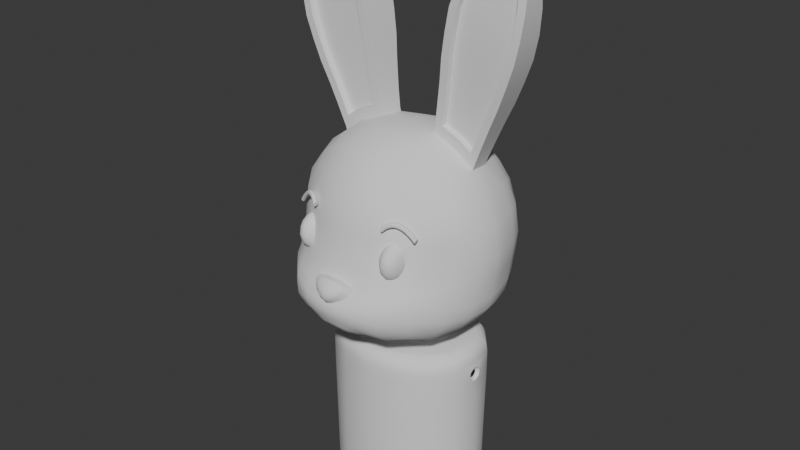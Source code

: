 # Source: recortesConejo.blend  (saved by Blender 4.3.34; exported with 4.5.12 LTS)
import bpy
from mathutils import Matrix  # noqa: F401  (used for matrix-valued properties, if any)

bpy.ops.wm.read_factory_settings(use_empty=True)
scene = bpy.context.scene
scene.name = 'Scene'

# ---- collections
col_collection = bpy.data.collections.new('Collection'); scene.collection.children.link(col_collection)
col_referencias = bpy.data.collections.new('Referencias'); scene.collection.children.link(col_referencias)

# ---- node groups
ng_smooth_by_angle = bpy.data.node_groups.new('Smooth by Angle', 'GeometryNodeTree')
_s = ng_smooth_by_angle.interface.new_socket(name='Mesh', in_out='OUTPUT', socket_type='NodeSocketGeometry')
_s = ng_smooth_by_angle.interface.new_socket(name='Mesh', in_out='INPUT', socket_type='NodeSocketGeometry')
_s = ng_smooth_by_angle.interface.new_socket(name='Angle', in_out='INPUT', socket_type='NodeSocketFloat')
_s.subtype = 'ANGLE'
_s.default_value = 0.5236
_s.min_value = 0.0
_s.max_value = 3.142
_s.description = 'Maximum face angle for smooth edges'
_s = ng_smooth_by_angle.interface.new_socket(name='Ignore Sharpness', in_out='INPUT', socket_type='NodeSocketBool')
_s.force_non_field = True
ng_smooth_by_angle.description = 'Set the sharpness of mesh edges based on the angle between the neighboring faces'
ng_smooth_by_angle.is_modifier = True
_N = ng_smooth_by_angle.nodes; _L = ng_smooth_by_angle.links
n0 = _N.new('GeometryNodeSetShadeSmooth'); n0.name = 'Set Shade Smooth'; n0.location = (120, -80)
n0.domain = 'EDGE'
n1 = _N.new('GeometryNodeSetShadeSmooth'); n1.name = 'Set Shade Smooth.001'; n1.location = (300, -80)
n2 = _N.new('NodeGroupOutput'); n2.name = 'Group Output'; n2.location = (480, -80)
n3 = _N.new('GeometryNodeInputMeshEdgeAngle'); n3.name = 'Edge Angle'; n3.location = (-440, -240)
n4 = _N.new('NodeGroupInput'); n4.name = 'Group Input'; n4.location = (-80, -80)
n5 = _N.new('GeometryNodeInputEdgeSmooth'); n5.name = 'Is Edge Smooth'; n5.location = (-260, -120)
n6 = _N.new('GeometryNodeInputShadeSmooth'); n6.name = 'Is Shade Smooth'; n6.location = (-440, -397)
n7 = _N.new('FunctionNodeCompare'); n7.name = 'Compare'; n7.location = (-260, -260)
n7.operation = 'LESS_EQUAL'
n7.inputs[6].default_value = (0.0, 0.0, 0.0, 0.0)
n7.inputs[7].default_value = (0.0, 0.0, 0.0, 0.0)
n8 = _N.new('FunctionNodeBooleanMath'); n8.name = 'Boolean Math.001'; n8.location = (-80, -260)
n9 = _N.new('NodeGroupInput'); n9.name = 'Group Input.001'; n9.location = (-440, -329)
n10 = _N.new('NodeGroupInput'); n10.name = 'Group Input.002'; n10.location = (-259, -189)
n11 = _N.new('FunctionNodeBooleanMath'); n11.name = 'Boolean Math'; n11.location = (-80, -149)
n11.operation = 'OR'
n12 = _N.new('FunctionNodeBooleanMath'); n12.name = 'Boolean Math.002'; n12.location = (-260, -380)
n12.operation = 'OR'
n13 = _N.new('NodeGroupInput'); n13.name = 'Group Input.003'; n13.location = (-440, -460)
_L.new(n3.outputs[0], n7.inputs[0])
_L.new(n1.outputs[0], n2.inputs[0])
_L.new(n9.outputs[1], n7.inputs[1])
_L.new(n7.outputs[0], n8.inputs[0])
_L.new(n4.outputs[0], n0.inputs[0])
_L.new(n0.outputs[0], n1.inputs[0])
_L.new(n8.outputs[0], n0.inputs[2])
_L.new(n10.outputs[2], n11.inputs[1])
_L.new(n5.outputs[0], n11.inputs[0])
_L.new(n11.outputs[0], n0.inputs[1])
_L.new(n13.outputs[2], n12.inputs[1])
_L.new(n6.outputs[0], n12.inputs[0])
_L.new(n12.outputs[0], n8.inputs[1])
n2.is_active_output = True

# ---- world
world_world = bpy.data.worlds.new('World'); scene.world = world_world
world_world.use_nodes = True; world_world.node_tree.nodes.clear()
_N = world_world.node_tree.nodes; _L = world_world.node_tree.links
n0 = _N.new('ShaderNodeOutputWorld'); n0.name = 'World Output'; n0.location = (300, 300)
n1 = _N.new('ShaderNodeBackground'); n1.name = 'Background'; n1.location = (10, 300)
n1.inputs[0].default_value = (0.05088, 0.05088, 0.05088, 1.0)
_L.new(n1.outputs[0], n0.inputs[0])
n0.is_active_output = True
world_world.color = (0.05088, 0.05088, 0.05088)
world_world.sun_shadow_jitter_overblur = 0.0

# ---- meshes
me_cube_001 = bpy.data.meshes.new('Cube.001')
me_cube_001.from_pydata([(0.6458, -0.7986, -0.6869), (0.6246, -0.5529, 0.6059), (0.6963, 0.6184, -0.6543), (0.6246, 0.6246, 0.6246), (0.4551, 0.6694, -0.7441), (0.2754, 0.7546, -0.7161), (0.0, 0.7738, -0.7433), (0.0, 0.7643, 0.7655), (0.2235, 0.7481, 0.7492), (0.4316, 0.7015, 0.7015), (0.7015, 0.7015, 0.4316), (0.749, 0.7422, 0.2204), (0.765, 0.7506, -1.192e-07), (0.749, 0.7422, -0.2204), (0.7337, 0.7015, -0.4372), (0.7629, -0.5606, -0.7615), (0.8376, -0.2715, -0.7906), (0.854, -0.002442, -0.7933), (0.8221, 0.288, -0.7522), (0.788, 0.4316, -0.7183), (0.7015, 0.4316, 0.7015), (0.749, 0.2204, 0.749), (0.765, 2.98e-08, 0.765), (0.749, -0.2185, 0.7485), (0.7015, -0.3907, 0.6908), (0.7015, -0.6269, 0.4097), (0.749, -0.6121, 0.1967), (0.7647, -0.6291, -0.04415), (0.7407, -0.7715, -0.2703), (0.7102, -0.8356, -0.4829), (0.0, -1.04, -0.709), (0.1373, -1.047, -0.6954), (0.4751, -0.8939, -0.7296), (0.4316, -0.6298, 0.6828), (0.2204, -0.6773, 0.7303), (0.0, -0.6933, 0.7463), (0.5083, 0.4895, 0.8167), (0.5561, 0.2515, 0.8883), (0.5723, 5.215e-08, 0.9126), (0.5561, -0.2508, 0.8881), (0.5083, -0.4556, 0.8078), (0.2717, 0.5275, 0.9012), (0.3039, 0.2724, 0.9939), (0.3149, 4.47e-08, 1.027), (0.3039, -0.2724, 0.9939), (0.2717, -0.4982, 0.893), (0.0, 0.5409, 0.93), (0.0, 0.28, 1.027), (0.0, 2.98e-08, 1.064), (0.0, -0.28, 1.027), (0.0, -0.5134, 0.9216), (0.0, 0.416, -0.9168), (0.0, -0.5562, -0.9576), (0.0, -0.6401, -0.9487), (0.2458, 0.3076, -0.9383), (0.3195, 0.1787, -0.9555), (0.3281, -0.01397, -0.9698), (0.2676, -0.1703, -0.9763), (0.3381, -0.654, -0.895), (0.5845, 0.5017, -0.8095), (0.627, 0.2981, -0.8684), (0.6525, -0.01948, -0.9049), (0.6416, -0.3286, -0.8879), (0.5272, -0.5559, -0.8773), (0.485, -1.04, -0.5081), (0.1368, -1.079, -0.6611), (0.0, -1.091, -0.6537), (0.5058, -1.013, -0.32), (0.2819, -1.123, -0.3635), (0.0, -1.158, -0.3776), (0.5361, -0.8526, -0.08931), (0.278, -0.9473, -0.08686), (0.0, -0.9799, -0.08744), (0.5275, -0.7851, 0.2179), (0.2724, -0.8932, 0.2539), (0.0, -0.9299, 0.2663), (0.4895, -0.7454, 0.4875), (0.2515, -0.8166, 0.5371), (0.0, -0.8409, 0.5536), (0.9025, 0.4895, -0.5249), (0.956, 0.3277, -0.5595), (1.002, -0.00143, -0.5916), (0.9769, -0.2779, -0.5832), (0.8907, -0.5532, -0.5403), (0.9153, 0.5275, -0.2737), (0.983, 0.3541, -0.2951), (1.046, 2.98e-08, -0.3158), (1.013, -0.2621, -0.3048), (0.9104, -0.4817, -0.2726), (0.937, 0.5409, -1.192e-07), (1.01, 0.3636, -1.192e-07), (1.082, 2.98e-08, -1.192e-07), (1.045, -0.2228, -1.192e-07), (0.937, -0.3869, -0.00171), (0.903, 0.5275, 0.2717), (0.9686, 0.3541, 0.2936), (1.032, 2.98e-08, 0.3149), (0.9995, -0.2621, 0.3039), (0.903, -0.4334, 0.263), (0.8167, 0.4895, 0.5083), (0.8653, 0.3277, 0.5408), (0.9126, 2.98e-08, 0.5723), (0.8883, -0.2508, 0.5559), (0.8167, -0.4549, 0.4993), (0.0, 0.9322, -0.5373), (0.2661, 0.8942, -0.5333), (0.4997, 0.8168, -0.5097), (0.0, 1.007, -0.3185), (0.2842, 0.9728, -0.3046), (0.5269, 0.8874, -0.2715), (0.0, 1.047, -0.002511), (0.2908, 1.004, -0.00153), (0.5409, 0.8995, 3.576e-07), (0.0, 1.016, 0.3074), (0.2832, 0.9787, 0.298), (0.5274, 0.8876, 0.2715), (0.0, 0.9199, 0.567), (0.2552, 0.8914, 0.5518), (0.4895, 0.8167, 0.5083), (1.246, 0.2204, 2.557), (1.182, -0.01297, 2.549), (1.098, 0.2515, 2.775), (1.114, 5.215e-08, 2.799), (0.8005, 0.2724, 2.802), (0.8491, -0.01019, 2.75), (0.623, -0.00537, 1.016), (0.4129, -0.005447, 1.11), (0.5653, 0.2515, 0.9219), (0.7582, 0.2204, 0.7826), (0.3132, 0.2724, 1.028), (0.7394, -0.005796, 0.9268), (0.6276, 0.2657, 1.108), (0.6901, 0.281, 1.326), (0.7528, 0.2993, 1.545), (0.8149, 0.311, 1.764), (0.8765, 0.3184, 1.985), (0.9367, 0.311, 2.208), (0.9955, 0.2898, 2.434), (0.3474, 0.289, 1.225), (0.3795, 0.3068, 1.498), (0.406, 0.3281, 1.736), (0.4449, 0.3417, 1.969), (0.4918, 0.3504, 2.197), (0.5667, 0.3418, 2.412), (0.6675, 0.3171, 2.615), (0.7509, -0.03819, 2.616), (0.6573, -0.05752, 2.43), (0.5865, -0.06538, 2.227), (0.5404, -0.05906, 2.003), (0.501, -0.04853, 1.771), (0.473, -0.03098, 1.529), (0.4394, -0.01568, 1.288), (1.246, 0.2494, 2.296), (1.22, 0.2654, 2.053), (1.171, 0.2711, 1.824), (1.098, 0.2654, 1.609), (1.018, 0.2566, 1.4), (0.9276, 0.2427, 1.196), (0.842, 0.2312, 0.9906), (1.187, -0.04248, 2.321), (1.163, -0.05999, 2.089), (1.117, -0.06537, 1.87), (1.046, -0.05732, 1.661), (0.9656, -0.04586, 1.453), (0.8734, -0.02801, 1.248), (0.7853, -0.01293, 1.039), (1.054, 0.2678, 2.629), (0.7438, 0.2915, 2.722), (0.8215, -0.01915, 2.713), (1.246, 0.2328, 2.446), (1.184, -0.02474, 2.463), (1.068, -0.01466, 2.725), (1.262, 2.98e-08, 2.573), (0.8115, 4.47e-08, 2.835), (0.3595, -0.01384, 1.3), (0.3241, 4.47e-08, 1.061), (0.8599, -0.01384, 1.008), (0.7743, 2.98e-08, 0.7986), (0.5815, 5.215e-08, 0.9462), (0.7561, -0.01593, 2.76), (0.6818, -0.03733, 2.658), (0.5828, -0.05798, 2.462), (0.5085, -0.06521, 2.248), (0.461, -0.05793, 2.018), (0.4211, -0.04655, 1.782), (0.393, -0.02872, 1.539), (1.264, -0.01593, 2.464), (1.267, -0.03733, 2.317), (1.243, -0.05798, 2.077), (1.195, -0.06521, 1.848), (1.121, -0.05793, 1.633), (1.04, -0.04655, 1.422), (0.9474, -0.02872, 1.216), (1.072, 0.05143, 2.657), (1.068, 0.05269, 2.725), (0.623, 0.06199, 1.016), (0.6457, 0.05352, 1.135), (0.71, 0.03864, 1.356), (0.7751, 0.02081, 1.578), (0.8386, 0.009427, 1.8), (0.9013, 0.002147, 2.022), (0.9605, 0.009378, 2.244), (1.017, 0.03003, 2.465), (0.7853, 0.05443, 1.039), (0.8734, 0.03935, 1.248), (0.9656, 0.0215, 1.453), (1.046, 0.01003, 1.661), (1.117, 0.001989, 1.87), (1.163, 0.007365, 2.089), (1.187, 0.02488, 2.321), (0.4394, 0.05168, 1.288), (0.473, 0.03637, 1.529), (0.501, 0.01883, 1.771), (0.5404, 0.008301, 2.003), (0.5865, 0.001979, 2.227), (0.6573, 0.009841, 2.43), (0.7509, 0.02917, 2.616), (1.184, 0.04262, 2.463), (0.8215, 0.0482, 2.713), (1.182, 0.05439, 2.549), (0.8491, 0.05717, 2.75), (0.4129, 0.06191, 1.11), (0.7394, 0.06156, 0.9268), (0.0, -0.7868, -0.8783), (0.2858, -0.8523, -0.794), (0.2635, -1.107, -0.5477), (0.0, -1.156, -0.5238), (0.0925, 0.7687, -0.7416), (0.1084, 0.7572, 0.7581), (0.1229, -0.7969, -0.8593), (0.1102, -0.6853, 0.7383), (0.1359, 0.5342, 0.9156), (0.152, 0.2762, 1.01), (0.1574, 3.725e-08, 1.046), (0.152, -0.2762, 1.01), (0.1359, -0.5058, 0.9073), (0.1341, 0.389, -0.9233), (0.1486, -0.2793, -0.9794), (0.1311, -0.645, -0.9311), (0.1165, -1.147, -0.5284), (0.1137, -1.154, -0.3796), (0.14, -0.9636, -0.08846), (0.1362, -0.9116, 0.2601), (0.1257, -0.8287, 0.5454), (0.1008, 0.9242, -0.5403), (0.1182, 1.0, -0.3153), (0.1223, 1.037, -0.0005993), (0.1206, 1.006, 0.3069), (0.111, 0.9114, 0.5635), (0.09699, -1.041, -0.7063), (0.0994, -1.089, -0.655), (0.7211, 0.6631, -0.5454), (0.6737, -0.8288, -0.6006), (0.473, -0.9984, -0.6202), (0.3112, -1.017, -0.6572), (0.8453, 0.4606, -0.6216), (0.889, 0.3079, -0.6559), (0.9317, -0.002045, -0.6929), (0.9127, -0.2737, -0.6883), (0.8383, -0.5466, -0.6518), (0.0, 0.8554, -0.6675), (0.2503, 0.8254, -0.6486), (0.4824, 0.7592, -0.6083), (0.175, -1.056, -0.6734), (0.08989, 0.8515, -0.6643), (0.7408, 0.7204, -0.3366), (0.7244, -0.8058, -0.3842), (0.4952, -1.033, -0.4134), (0.2774, -1.134, -0.453), (0.0, -1.171, -0.4582), (0.9084, 0.5072, -0.4082), (0.9685, 0.34, -0.4368), (1.025, -0.0004434, -0.4629), (0.9962, -0.2698, -0.4532), (0.8998, -0.52, -0.416), (0.0, 0.9671, -0.4357), (0.2745, 0.9307, -0.4272), (0.5124, 0.8495, -0.3991), (0.1089, 0.9594, -0.4358), (0.1117, -1.166, -0.4625), (0.7552, 0.7455, -0.1614), (0.75, -0.7163, -0.209), (0.517, -0.9543, -0.2508), (0.2832, -1.056, -0.2728), (0.0, -1.089, -0.2813), (0.9237, 0.5327, -0.194), (0.9936, 0.3578, -0.2071), (1.06, 2.98e-08, -0.2198), (1.025, -0.2469, -0.2131), (0.9207, -0.445, -0.194), (0.0, 1.023, -0.2224), (0.2867, 0.9849, -0.2136), (0.5323, 0.8921, -0.1927), (0.1198, 1.014, -0.2198), (0.1228, -1.081, -0.2828), (0.1767, -1.006, -0.7164), (0.0, -0.9777, -0.762), (0.0, -1.117, -0.6118), (0.1733, -1.083, -0.6351), (0.1011, -1.107, -0.617), (0.101, -0.9838, -0.7495), (0.2038, -1.044, -0.6717), (0.0, -0.8727, -0.8322), (0.2106, -1.092, -0.6021), (0.1143, -1.127, -0.5745), (0.1217, -0.8863, -0.8142), (0.2619, -1.022, -0.6668), (0.2279, -0.9384, -0.7533), (0.0, -1.137, -0.5683), (0.0, -1.052, -0.6935), (0.1139, -1.055, -0.6869), (0.1137, -1.071, -0.6704), (0.0, -1.077, -0.6669), (0.09451, -1.053, -0.6922), (0.09567, -1.075, -0.6675), (0.1321, -1.06, -0.6764), (0.0, -1.036, -0.6935), (0.1139, -1.039, -0.6869), (0.1137, -1.054, -0.6704), (0.0, -1.06, -0.6669), (0.09451, -1.036, -0.6922), (0.09567, -1.059, -0.6675), (0.1321, -1.043, -0.6764), (0.4011, 0.5431, -0.8522), (0.5568, 0.2774, -0.8858), (0.5939, -0.08003, -0.9085), (0.4622, -0.4027, -0.9302), (0.1816, 0.6512, -0.8267), (0.0, 0.6665, -0.8202), (0.2023, -0.5388, -0.9496), (0.0, -0.3169, -0.9809), (0.0, 0.4069, -1.054), (0.2213, 0.3079, -1.06), (0.3107, 0.1567, -1.06), (0.3147, -0.01805, -1.06), (0.2456, -0.1692, -1.06), (0.1335, 0.3783, -1.06), (0.1452, -0.2711, -1.06), (0.0, -0.3092, -1.06), (0.4137, 0.2401, -0.9203), (0.3049, 0.4259, -0.8968), (0.4144, -0.03602, -0.9467), (0.3315, -0.2205, -0.9645), (0.1562, 0.5227, -0.8811), (0.0, 0.5499, -0.8763), (0.0, -0.3759, -0.987), (0.16, -0.3445, -0.981), (0.3657, 0.5016, -0.8721), (0.0, 0.6149, -0.8448), (0.1895, -0.4593, -0.963), (0.4902, 0.2747, -0.9025), (0.5071, -0.05546, -0.9291), (0.3882, -0.3339, -0.9494), (0.1806, 0.5968, -0.8509), (0.0, -0.4847, -0.9681), (0.2572, -0.168, -1.018), (0.1469, -0.2752, -1.02), (0.0, -0.3131, -1.021), (0.3222, -0.01376, -1.015), (0.2323, 0.3084, -0.9984), (0.3151, 0.1677, -1.008), (0.1338, 0.3837, -0.9917), (0.0, 0.4108, -0.986), (0.0, -0.3092, -1.135), (0.1452, -0.2711, -1.135), (0.1335, 0.3783, -1.135), (0.2395, -0.1826, -1.135), (0.3104, -0.0273, -1.135), (0.3107, 0.1567, -1.135), (0.2213, 0.3079, -1.135), (0.0, 0.4085, -1.129), (0.846, 0.109, -0.7808), (0.757, 0.1102, 0.757), (0.3094, 0.1362, 1.011), (0.0, 0.14, 1.046), (0.5754, 0.09867, -0.8971), (0.6436, 0.1211, -0.8919), (0.9918, 0.125, -0.5837), (1.03, 0.1362, -0.3105), (1.063, 0.14, -1.192e-07), (1.016, 0.1362, 0.3094), (0.9004, 0.1257, 0.5642), (1.254, 0.1102, 2.565), (1.106, 0.1257, 2.787), (0.806, 0.1362, 2.819), (0.3186, 0.1362, 1.044), (0.7662, 0.1102, 0.7906), (0.3534, 0.1376, 1.263), (0.3863, 0.139, 1.519), (0.4135, 0.1408, 1.759), (0.453, 0.1419, 1.993), (0.5002, 0.1426, 2.223), (0.5747, 0.1419, 2.437), (0.6746, 0.1399, 2.637), (0.851, 0.1087, 0.9995), (0.9375, 0.107, 1.206), (1.029, 0.105, 1.411), (1.11, 0.1037, 1.621), (1.183, 0.1029, 1.836), (1.232, 0.1037, 2.065), (1.257, 0.106, 2.307), (0.7499, 0.1378, 2.741), (1.255, 0.1084, 2.455), (0.1547, 0.1381, 1.028), (0.9207, 0.1169, -0.6825), (1.011, 0.1304, -0.4565), (1.043, 0.1377, -0.2166), (0.3278, 0.0934, -0.9622), (0.3155, 0.0754, -1.06), (0.422, 0.1198, -0.9318), (0.4986, 0.1096, -0.9158), (0.3216, 0.0844, -1.011), (0.3155, 0.0754, -1.135)], [], [(118, 9, 3, 10), (103, 24, 1, 25), (63, 15, 0, 32), (24, 40, 33, 1), (40, 45, 34, 33), (235, 50, 35, 230), (3, 9, 36, 20), (20, 36, 37, 21), (169, 166, 121, 119), (22, 38, 39, 23), (23, 39, 40, 24), (9, 8, 41, 36), (36, 41, 42, 37), (124, 168, 218, 220), (38, 43, 44, 39), (39, 44, 45, 40), (228, 7, 46, 231), (231, 46, 47, 232), (403, 374, 48, 233), (233, 48, 49, 234), (234, 49, 50, 235), (238, 58, 224, 229), (58, 63, 32, 224), (227, 5, 323, 327), (329, 326, 58, 238), (5, 4, 59, 323), (323, 59, 60, 324), (375, 376, 61, 325), (325, 61, 62, 326), (326, 62, 63, 58), (4, 2, 19, 59), (59, 19, 18, 60), (376, 371, 17, 61), (61, 17, 16, 62), (62, 16, 15, 63), (252, 29, 64, 253), (253, 64, 225, 254), (308, 304, 239, 226), (266, 28, 67, 267), (267, 67, 68, 268), (279, 240, 69, 269), (281, 27, 70, 282), (282, 70, 71, 283), (294, 241, 72, 284), (27, 26, 73, 70), (70, 73, 74, 71), (241, 242, 75, 72), (26, 25, 76, 73), (73, 76, 77, 74), (242, 243, 78, 75), (25, 1, 33, 76), (76, 33, 34, 77), (243, 230, 35, 78), (259, 83, 29, 252), (274, 88, 28, 266), (289, 93, 27, 281), (93, 98, 26, 27), (98, 103, 25, 26), (251, 14, 79, 255), (255, 79, 80, 256), (404, 377, 81, 257), (257, 81, 82, 258), (258, 82, 83, 259), (265, 13, 84, 270), (270, 84, 85, 271), (405, 378, 86, 272), (272, 86, 87, 273), (273, 87, 88, 274), (280, 12, 89, 285), (285, 89, 90, 286), (406, 379, 91, 287), (287, 91, 92, 288), (288, 92, 93, 289), (12, 11, 94, 89), (89, 94, 95, 90), (379, 380, 96, 91), (91, 96, 97, 92), (92, 97, 98, 93), (11, 10, 99, 94), (94, 99, 100, 95), (380, 381, 101, 96), (96, 101, 102, 97), (97, 102, 103, 98), (10, 3, 20, 99), (99, 20, 21, 100), (381, 372, 22, 101), (101, 22, 23, 102), (102, 23, 24, 103), (262, 106, 14, 251), (277, 109, 13, 265), (292, 112, 12, 280), (112, 115, 11, 12), (115, 118, 10, 11), (264, 244, 105, 261), (261, 105, 106, 262), (278, 245, 108, 276), (276, 108, 109, 277), (293, 246, 111, 291), (291, 111, 112, 292), (246, 247, 114, 111), (111, 114, 115, 112), (247, 248, 117, 114), (114, 117, 118, 115), (248, 228, 8, 117), (117, 8, 9, 118), (382, 383, 122, 172), (383, 384, 173, 122), (166, 167, 123, 121), (402, 169, 119, 382), (401, 179, 173, 384), (126, 125, 195, 221), (38, 22, 177, 178), (373, 43, 175, 385), (372, 21, 128, 386), (37, 42, 129, 127), (43, 38, 178, 175), (21, 37, 127, 128), (150, 151, 210, 211), (165, 164, 204, 203), (125, 130, 222, 195), (149, 150, 211, 212), (164, 163, 205, 204), (130, 165, 203, 222), (148, 149, 212, 213), (385, 175, 174, 387), (387, 174, 185, 388), (388, 185, 184, 389), (389, 184, 183, 390), (390, 183, 182, 391), (391, 182, 181, 392), (392, 181, 180, 393), (386, 128, 158, 394), (394, 158, 157, 395), (395, 157, 156, 396), (396, 156, 155, 397), (397, 155, 154, 398), (398, 154, 153, 399), (399, 153, 152, 400), (127, 129, 138, 131), (131, 138, 139, 132), (132, 139, 140, 133), (133, 140, 141, 134), (134, 141, 142, 135), (135, 142, 143, 136), (136, 143, 144, 137), (163, 162, 206, 205), (151, 126, 221, 210), (147, 148, 213, 214), (162, 161, 207, 206), (171, 124, 220, 194), (146, 147, 214, 215), (161, 160, 208, 207), (128, 127, 131, 158), (158, 131, 132, 157), (157, 132, 133, 156), (156, 133, 134, 155), (155, 134, 135, 154), (154, 135, 136, 153), (153, 136, 137, 152), (120, 171, 194, 219), (393, 180, 179, 401), (400, 152, 169, 402), (137, 144, 167, 166), (145, 146, 215, 216), (152, 137, 166, 169), (171, 120, 172, 122), (124, 171, 122, 173), (126, 151, 174, 175), (165, 130, 177, 176), (130, 125, 178, 177), (125, 126, 175, 178), (145, 168, 179, 180), (146, 145, 180, 181), (147, 146, 181, 182), (148, 147, 182, 183), (149, 148, 183, 184), (150, 149, 184, 185), (151, 150, 185, 174), (170, 159, 187, 186), (159, 160, 188, 187), (160, 161, 189, 188), (161, 162, 190, 189), (162, 163, 191, 190), (163, 164, 192, 191), (164, 165, 176, 192), (168, 124, 173, 179), (120, 170, 186, 172), (218, 193, 194, 220), (193, 217, 219, 194), (195, 222, 203, 196), (196, 203, 204, 197), (197, 204, 205, 198), (198, 205, 206, 199), (199, 206, 207, 200), (200, 207, 208, 201), (201, 208, 209, 202), (221, 195, 196, 210), (210, 196, 197, 211), (211, 197, 198, 212), (212, 198, 199, 213), (213, 199, 200, 214), (214, 200, 201, 215), (215, 201, 202, 216), (202, 209, 217, 193), (216, 202, 193, 218), (159, 170, 217, 209), (168, 145, 216, 218), (170, 120, 219, 217), (160, 159, 209, 208), (305, 302, 223, 229), (304, 303, 225, 239), (306, 307, 224, 254), (307, 305, 229, 224), (116, 7, 228, 248), (113, 116, 248, 247), (110, 113, 247, 246), (290, 110, 246, 293), (275, 107, 245, 278), (260, 104, 244, 264), (77, 34, 230, 243), (74, 77, 243, 242), (71, 74, 242, 241), (283, 71, 241, 294), (268, 68, 240, 279), (52, 329, 238, 53), (6, 227, 327, 328), (53, 238, 229, 223), (44, 234, 235, 45), (43, 233, 234, 44), (373, 403, 233, 43), (41, 231, 232, 42), (8, 228, 231, 41), (45, 235, 230, 34), (6, 260, 264, 227), (303, 306, 254, 225), (5, 261, 262, 4), (227, 264, 261, 5), (4, 262, 251, 2), (16, 258, 259, 15), (17, 257, 258, 16), (371, 404, 257, 17), (19, 255, 256, 18), (2, 251, 255, 19), (15, 259, 252, 0), (32, 253, 254, 224), (0, 252, 253, 32), (225, 268, 279, 239), (104, 275, 278, 244), (105, 276, 277, 106), (244, 278, 276, 105), (106, 277, 265, 14), (82, 273, 274, 83), (81, 272, 273, 82), (377, 405, 272, 81), (79, 270, 271, 80), (14, 265, 270, 79), (83, 274, 266, 29), (239, 279, 269, 226), (64, 267, 268, 225), (29, 266, 267, 64), (68, 283, 294, 240), (107, 290, 293, 245), (108, 291, 292, 109), (245, 293, 291, 108), (109, 292, 280, 13), (87, 288, 289, 88), (86, 287, 288, 87), (378, 406, 287, 86), (84, 285, 286, 85), (13, 280, 285, 84), (88, 289, 281, 28), (240, 294, 284, 69), (67, 282, 283, 68), (28, 281, 282, 67), (65, 263, 301, 298), (31, 249, 300, 295), (263, 31, 295, 301), (250, 65, 298, 299), (249, 30, 296, 300), (66, 250, 299, 297), (298, 301, 306, 303), (295, 300, 305, 307), (301, 295, 307, 306), (299, 298, 303, 304), (300, 296, 302, 305), (297, 299, 304, 308), (31, 263, 315, 310), (249, 31, 310, 313), (65, 250, 314, 311), (263, 65, 311, 315), (250, 66, 312, 314), (30, 249, 313, 309), (311, 314, 321, 318), (310, 315, 322, 317), (313, 310, 317, 320), (315, 311, 318, 322), (309, 313, 320, 316), (314, 312, 319, 321), (350, 347, 323, 324), (410, 350, 324, 375), (352, 351, 325, 326), (353, 348, 328, 327), (354, 349, 329, 52), (347, 353, 327, 323), (349, 352, 326, 329), (355, 356, 337, 335), (356, 357, 338, 337), (358, 355, 335, 334), (359, 360, 333, 332), (361, 359, 332, 336), (362, 361, 336, 331), (411, 358, 334, 408), (237, 57, 342, 346), (54, 236, 343, 340), (330, 237, 346, 345), (236, 51, 344, 343), (57, 56, 341, 342), (407, 55, 339, 409), (55, 54, 340, 339), (346, 342, 352, 349), (340, 343, 353, 347), (345, 346, 349, 354), (343, 344, 348, 353), (342, 341, 351, 352), (409, 339, 350, 410), (339, 340, 347, 350), (407, 56, 358, 411), (51, 236, 361, 362), (236, 54, 359, 361), (54, 55, 360, 359), (56, 57, 355, 358), (237, 330, 357, 356), (57, 237, 356, 355), (331, 336, 365, 370), (408, 334, 367, 412), (335, 337, 364, 366), (337, 338, 363, 364), (334, 335, 366, 367), (332, 333, 368, 369), (336, 332, 369, 365), (333, 408, 412, 368), (55, 407, 411, 360), (341, 409, 410, 351), (56, 407, 409, 341), (360, 411, 408, 333), (351, 410, 375, 325), (85, 286, 406, 378), (80, 271, 405, 377), (18, 256, 404, 371), (42, 232, 403, 373), (187, 400, 402, 186), (144, 393, 401, 167), (188, 399, 400, 187), (189, 398, 399, 188), (190, 397, 398, 189), (191, 396, 397, 190), (192, 395, 396, 191), (176, 394, 395, 192), (177, 386, 394, 176), (143, 392, 393, 144), (142, 391, 392, 143), (141, 390, 391, 142), (140, 389, 390, 141), (139, 388, 389, 140), (138, 387, 388, 139), (129, 385, 387, 138), (22, 372, 386, 177), (42, 373, 385, 129), (167, 401, 384, 123), (186, 402, 382, 172), (121, 123, 384, 383), (119, 121, 383, 382), (100, 21, 372, 381), (95, 100, 381, 380), (90, 95, 380, 379), (286, 90, 379, 406), (271, 85, 378, 405), (256, 80, 377, 404), (60, 18, 371, 376), (324, 60, 376, 375), (232, 47, 374, 403)])
me_cube_001.polygons.foreach_set('use_smooth', [True] * 381)
_uv = me_cube_001.uv_layers.new(name='UVMap')
_uv.uv.foreach_set('vector', [0.5833, 0.4583, 0.625, 0.4583, 0.625, 0.5, 0.5833, 0.5, 0.5833, 0.7083, 0.625, 0.7083, 0.625, 0.75, 0.5833, 0.75, 0.3333, 0.7083, 0.375, 0.7083, 0.375, 0.75, 0.3333, 0.75, 0.625, 0.7083, 0.6667, 0.7083, 0.6667, 0.75, 0.625, 0.75, 0.6667, 0.7083, 0.7083, 0.7083, 0.7083, 0.75, 0.6667, 0.75, 0.7292, 0.7083, 0.75, 0.7083, 0.75, 0.75, 0.7292, 0.75, 0.625, 0.5, 0.6667, 0.5, 0.6667, 0.5417, 0.625, 0.5417, 0.625, 0.5417, 0.6667, 0.5417, 0.6667, 0.5833, 0.625, 0.5833, 0.625, 0.5833, 0.6667, 0.5833, 0.6667, 0.5833, 0.625, 0.5833, 0.625, 0.625, 0.6667, 0.625, 0.6667, 0.6667, 0.625, 0.6667, 0.625, 0.6667, 0.6667, 0.6667, 0.6667, 0.7083, 0.625, 0.7083, 0.6667, 0.5, 0.7083, 0.5, 0.7083, 0.5417, 0.6667, 0.5417, 0.6667, 0.5417, 0.7083, 0.5417, 0.7083, 0.5833, 0.6667, 0.5833, 0.6974, 0.625, 0.6981, 0.625, 0.6981, 0.625, 0.6974, 0.625, 0.6667, 0.625, 0.7083, 0.625, 0.7083, 0.6667, 0.6667, 0.6667, 0.6667, 0.6667, 0.7083, 0.6667, 0.7083, 0.7083, 0.6667, 0.7083, 0.7292, 0.5, 0.75, 0.5, 0.75, 0.5417, 0.7292, 0.5417, 0.7292, 0.5417, 0.75, 0.5417, 0.75, 0.5833, 0.7292, 0.5833, 0.7292, 0.6042, 0.75, 0.6042, 0.75, 0.625, 0.7292, 0.625, 0.7292, 0.625, 0.75, 0.625, 0.75, 0.6667, 0.7292, 0.6667, 0.7292, 0.6667, 0.75, 0.6667, 0.75, 0.7083, 0.7292, 0.7083, 0.2708, 0.7083, 0.2917, 0.7083, 0.2997, 0.7365, 0.2708, 0.7306, 0.2917, 0.7083, 0.3333, 0.7083, 0.3333, 0.75, 0.2997, 0.7365, 0.2713, 0.4921, 0.2933, 0.4931, 0.2974, 0.5293, 0.2737, 0.5169, 0.2708, 0.6956, 0.3164, 0.6746, 0.2917, 0.7083, 0.2708, 0.7083, 0.2933, 0.4931, 0.3333, 0.5, 0.3333, 0.5417, 0.2974, 0.5293, 0.2974, 0.5293, 0.3333, 0.5417, 0.3333, 0.577, 0.3218, 0.5833, 0.3244, 0.6042, 0.3333, 0.6042, 0.3333, 0.625, 0.3269, 0.625, 0.3269, 0.625, 0.3333, 0.625, 0.3333, 0.6667, 0.3164, 0.6746, 0.3164, 0.6746, 0.3333, 0.6667, 0.3333, 0.7083, 0.2917, 0.7083, 0.3333, 0.5, 0.375, 0.5, 0.375, 0.5417, 0.3333, 0.5417, 0.3333, 0.5417, 0.375, 0.5417, 0.375, 0.57, 0.3333, 0.577, 0.3333, 0.6042, 0.375, 0.6042, 0.375, 0.625, 0.3333, 0.625, 0.3333, 0.625, 0.375, 0.625, 0.375, 0.6667, 0.3333, 0.6667, 0.3333, 0.6667, 0.375, 0.6667, 0.375, 0.7083, 0.3333, 0.7083, 0.3958, 0.75, 0.4167, 0.75, 0.4167, 0.7917, 0.3958, 0.7917, 0.3958, 0.7917, 0.4167, 0.7917, 0.4222, 0.8305, 0.3958, 0.8146, 0.4223, 0.875, 0.4211, 0.8548, 0.4259, 0.8542, 0.4266, 0.875, 0.436, 0.75, 0.4583, 0.75, 0.4583, 0.7917, 0.436, 0.7917, 0.436, 0.7917, 0.4583, 0.7917, 0.4583, 0.8333, 0.436, 0.8312, 0.4376, 0.8542, 0.4583, 0.8542, 0.4583, 0.875, 0.4384, 0.875, 0.4745, 0.75, 0.5, 0.75, 0.5, 0.7917, 0.4745, 0.7917, 0.4745, 0.7917, 0.5, 0.7917, 0.5, 0.8333, 0.4745, 0.8333, 0.4745, 0.8542, 0.5, 0.8542, 0.5, 0.875, 0.4745, 0.875, 0.5, 0.75, 0.5417, 0.75, 0.5417, 0.7917, 0.5, 0.7917, 0.5, 0.7917, 0.5417, 0.7917, 0.5417, 0.8333, 0.5, 0.8333, 0.5, 0.8542, 0.5417, 0.8542, 0.5417, 0.875, 0.5, 0.875, 0.5417, 0.75, 0.5833, 0.75, 0.5833, 0.7917, 0.5417, 0.7917, 0.5417, 0.7917, 0.5833, 0.7917, 0.5833, 0.8333, 0.5417, 0.8333, 0.5417, 0.8542, 0.5833, 0.8542, 0.5833, 0.875, 0.5417, 0.875, 0.5833, 0.75, 0.625, 0.75, 0.625, 0.7917, 0.5833, 0.7917, 0.5833, 0.7917, 0.625, 0.7917, 0.625, 0.8333, 0.5833, 0.8333, 0.5833, 0.8542, 0.625, 0.8542, 0.625, 0.875, 0.5833, 0.875, 0.3958, 0.7083, 0.4167, 0.7083, 0.4167, 0.75, 0.3958, 0.75, 0.436, 0.7083, 0.4583, 0.7083, 0.4583, 0.75, 0.436, 0.75, 0.4745, 0.7083, 0.5, 0.7083, 0.5, 0.75, 0.4745, 0.75, 0.5, 0.7083, 0.5417, 0.7083, 0.5417, 0.75, 0.5, 0.75, 0.5417, 0.7083, 0.5833, 0.7083, 0.5833, 0.75, 0.5417, 0.75, 0.3958, 0.5, 0.4167, 0.5, 0.4167, 0.5417, 0.3958, 0.5417, 0.3958, 0.5417, 0.4167, 0.5417, 0.4167, 0.57, 0.3958, 0.57, 0.3958, 0.6042, 0.4167, 0.6042, 0.4167, 0.625, 0.3958, 0.625, 0.3958, 0.625, 0.4167, 0.625, 0.4166, 0.6667, 0.3958, 0.6667, 0.3958, 0.6667, 0.4166, 0.6667, 0.4167, 0.7083, 0.3958, 0.7083, 0.436, 0.5, 0.4583, 0.5, 0.4583, 0.5417, 0.436, 0.5417, 0.436, 0.5417, 0.4583, 0.5417, 0.4583, 0.57, 0.436, 0.57, 0.436, 0.6042, 0.4583, 0.6042, 0.4583, 0.625, 0.436, 0.625, 0.436, 0.625, 0.4583, 0.625, 0.4583, 0.6667, 0.436, 0.6667, 0.436, 0.6667, 0.4583, 0.6667, 0.4583, 0.7083, 0.436, 0.7083, 0.4745, 0.5, 0.5, 0.5, 0.5, 0.5417, 0.4745, 0.5417, 0.4745, 0.5417, 0.5, 0.5417, 0.5, 0.57, 0.4745, 0.57, 0.4745, 0.6042, 0.5, 0.6042, 0.5, 0.625, 0.4745, 0.625, 0.4745, 0.625, 0.5, 0.625, 0.5, 0.6667, 0.4745, 0.6667, 0.4745, 0.6667, 0.5, 0.6667, 0.5, 0.7083, 0.4745, 0.7083, 0.5, 0.5, 0.5417, 0.5, 0.5417, 0.5417, 0.5, 0.5417, 0.5, 0.5417, 0.5417, 0.5417, 0.5417, 0.57, 0.5, 0.57, 0.5, 0.6042, 0.5417, 0.6042, 0.5417, 0.625, 0.5, 0.625, 0.5, 0.625, 0.5417, 0.625, 0.5417, 0.6667, 0.5, 0.6667, 0.5, 0.6667, 0.5417, 0.6667, 0.5417, 0.7083, 0.5, 0.7083, 0.5417, 0.5, 0.5833, 0.5, 0.5833, 0.5417, 0.5417, 0.5417, 0.5417, 0.5417, 0.5833, 0.5417, 0.5833, 0.57, 0.5417, 0.57, 0.5417, 0.6042, 0.5833, 0.6042, 0.5833, 0.625, 0.5417, 0.625, 0.5417, 0.625, 0.5833, 0.625, 0.5833, 0.6667, 0.5417, 0.6667, 0.5417, 0.6667, 0.5833, 0.6667, 0.5833, 0.7083, 0.5417, 0.7083, 0.5833, 0.5, 0.625, 0.5, 0.625, 0.5417, 0.5833, 0.5417, 0.5833, 0.5417, 0.625, 0.5417, 0.625, 0.5833, 0.5833, 0.57, 0.5833, 0.6042, 0.625, 0.6042, 0.625, 0.625, 0.5833, 0.625, 0.5833, 0.625, 0.625, 0.625, 0.625, 0.6667, 0.5833, 0.6667, 0.5833, 0.6667, 0.625, 0.6667, 0.625, 0.7083, 0.5833, 0.7083, 0.3958, 0.4583, 0.4167, 0.4583, 0.4167, 0.5, 0.3958, 0.5, 0.436, 0.4583, 0.4583, 0.4583, 0.4583, 0.5, 0.436, 0.5, 0.4745, 0.4583, 0.5, 0.4583, 0.5, 0.5, 0.4745, 0.5, 0.5, 0.4583, 0.5417, 0.4583, 0.5417, 0.5, 0.5, 0.5, 0.5417, 0.4583, 0.5833, 0.4583, 0.5833, 0.5, 0.5417, 0.5, 0.3958, 0.3958, 0.4167, 0.3958, 0.4167, 0.4167, 0.3958, 0.4167, 0.3958, 0.4167, 0.4167, 0.4167, 0.4167, 0.4583, 0.3958, 0.4583, 0.436, 0.3958, 0.4583, 0.3958, 0.4583, 0.4167, 0.436, 0.4167, 0.436, 0.4167, 0.4583, 0.4167, 0.4583, 0.4583, 0.436, 0.4583, 0.4745, 0.3958, 0.5, 0.3958, 0.5, 0.4167, 0.4745, 0.4167, 0.4745, 0.4167, 0.5, 0.4167, 0.5, 0.4583, 0.4745, 0.4583, 0.5, 0.3958, 0.5417, 0.3958, 0.5417, 0.4167, 0.5, 0.4167, 0.5, 0.4167, 0.5417, 0.4167, 0.5417, 0.4583, 0.5, 0.4583, 0.5417, 0.3958, 0.5833, 0.3958, 0.5833, 0.4167, 0.5417, 0.4167, 0.5417, 0.4167, 0.5833, 0.4167, 0.5833, 0.4583, 0.5417, 0.4583, 0.5833, 0.3958, 0.625, 0.3958, 0.625, 0.4167, 0.5833, 0.4167, 0.5833, 0.4167, 0.625, 0.4167, 0.625, 0.4583, 0.5833, 0.4583, 0.625, 0.6042, 0.6667, 0.6042, 0.6667, 0.625, 0.625, 0.625, 0.6667, 0.6042, 0.7083, 0.6042, 0.7083, 0.625, 0.6667, 0.625, 0.6667, 0.5833, 0.7083, 0.5833, 0.7083, 0.5833, 0.6667, 0.5833, 0.625, 0.6042, 0.625, 0.5833, 0.625, 0.5833, 0.625, 0.6042, 0.7083, 0.6042, 0.7083, 0.625, 0.7083, 0.625, 0.7083, 0.6042, 0.6967, 0.625, 0.6643, 0.625, 0.6643, 0.625, 0.6967, 0.625, 0.6667, 0.625, 0.625, 0.625, 0.625, 0.625, 0.6667, 0.625, 0.7083, 0.6042, 0.7083, 0.625, 0.7084, 0.625, 0.7083, 0.6042, 0.625, 0.6042, 0.625, 0.5833, 0.625, 0.5833, 0.625, 0.6042, 0.6667, 0.5833, 0.7083, 0.5833, 0.7083, 0.5833, 0.6667, 0.5833, 0.7083, 0.625, 0.6667, 0.625, 0.6667, 0.625, 0.7084, 0.625, 0.625, 0.5833, 0.6667, 0.5833, 0.6667, 0.5833, 0.625, 0.5833, 0.6986, 0.625, 0.6976, 0.625, 0.6976, 0.625, 0.6986, 0.625, 0.6387, 0.625, 0.6374, 0.625, 0.6374, 0.625, 0.6387, 0.625, 0.6643, 0.625, 0.6391, 0.625, 0.6391, 0.625, 0.6643, 0.625, 0.6995, 0.625, 0.6986, 0.625, 0.6986, 0.625, 0.6995, 0.625, 0.6374, 0.625, 0.6361, 0.625, 0.6361, 0.625, 0.6374, 0.625, 0.6391, 0.625, 0.6387, 0.625, 0.6387, 0.625, 0.6391, 0.625, 0.7002, 0.625, 0.6995, 0.625, 0.6995, 0.625, 0.7002, 0.625, 0.7083, 0.6042, 0.7084, 0.625, 0.7083, 0.625, 0.7083, 0.6042, 0.7083, 0.6042, 0.7083, 0.625, 0.7083, 0.625, 0.7083, 0.6042, 0.7083, 0.6042, 0.7083, 0.625, 0.7083, 0.625, 0.7083, 0.6042, 0.7083, 0.6042, 0.7083, 0.625, 0.7083, 0.625, 0.7083, 0.6042, 0.7083, 0.6042, 0.7083, 0.625, 0.7083, 0.625, 0.7083, 0.6042, 0.7083, 0.6042, 0.7083, 0.625, 0.7083, 0.625, 0.7083, 0.6042, 0.7083, 0.6042, 0.7083, 0.625, 0.7083, 0.625, 0.7083, 0.6042, 0.625, 0.6042, 0.625, 0.5833, 0.625, 0.5833, 0.625, 0.6042, 0.625, 0.6042, 0.625, 0.5833, 0.625, 0.5833, 0.625, 0.6042, 0.625, 0.6042, 0.625, 0.5833, 0.625, 0.5833, 0.625, 0.6042, 0.625, 0.6042, 0.625, 0.5833, 0.625, 0.5833, 0.625, 0.6042, 0.625, 0.6042, 0.625, 0.5833, 0.625, 0.5833, 0.625, 0.6042, 0.625, 0.6042, 0.625, 0.5833, 0.625, 0.5833, 0.625, 0.6042, 0.625, 0.6042, 0.625, 0.5833, 0.625, 0.5833, 0.625, 0.6042, 0.6667, 0.5833, 0.7083, 0.5833, 0.7083, 0.5833, 0.6667, 0.5833, 0.6667, 0.5833, 0.7083, 0.5833, 0.7083, 0.5833, 0.6667, 0.5833, 0.6667, 0.5833, 0.7083, 0.5833, 0.7083, 0.5833, 0.6667, 0.5833, 0.6667, 0.5833, 0.7083, 0.5833, 0.7083, 0.5833, 0.6667, 0.5833, 0.6667, 0.5833, 0.7083, 0.5833, 0.7083, 0.5833, 0.6667, 0.5833, 0.6667, 0.5833, 0.7083, 0.5833, 0.7083, 0.5833, 0.6667, 0.5833, 0.6667, 0.5833, 0.7083, 0.5833, 0.7083, 0.5833, 0.6667, 0.5833, 0.6361, 0.625, 0.6355, 0.625, 0.6355, 0.625, 0.6361, 0.625, 0.6976, 0.625, 0.6967, 0.625, 0.6967, 0.625, 0.6976, 0.625, 0.7006, 0.625, 0.7002, 0.625, 0.7002, 0.625, 0.7006, 0.625, 0.6355, 0.625, 0.6351, 0.625, 0.6351, 0.625, 0.6355, 0.625, 0.6698, 0.625, 0.6974, 0.625, 0.6974, 0.625, 0.6698, 0.625, 0.7005, 0.625, 0.7006, 0.625, 0.7006, 0.625, 0.7005, 0.625, 0.6351, 0.625, 0.6357, 0.625, 0.6357, 0.625, 0.6351, 0.625, 0.625, 0.5833, 0.6667, 0.5833, 0.6667, 0.5833, 0.625, 0.5833, 0.625, 0.5833, 0.6667, 0.5833, 0.6667, 0.5833, 0.625, 0.5833, 0.625, 0.5833, 0.6667, 0.5833, 0.6667, 0.5833, 0.625, 0.5833, 0.625, 0.5833, 0.6667, 0.5833, 0.6667, 0.5833, 0.625, 0.5833, 0.625, 0.5833, 0.6667, 0.5833, 0.6667, 0.5833, 0.625, 0.5833, 0.625, 0.5833, 0.6667, 0.5833, 0.6667, 0.5833, 0.625, 0.5833, 0.625, 0.5833, 0.6667, 0.5833, 0.6667, 0.5833, 0.625, 0.5833, 0.6428, 0.625, 0.6698, 0.625, 0.6698, 0.625, 0.6428, 0.625, 0.7083, 0.6042, 0.7083, 0.625, 0.7083, 0.625, 0.7083, 0.6042, 0.625, 0.6042, 0.625, 0.5833, 0.625, 0.5833, 0.625, 0.6042, 0.6667, 0.5833, 0.7083, 0.5833, 0.7083, 0.5833, 0.6667, 0.5833, 0.6996, 0.625, 0.7005, 0.625, 0.7005, 0.625, 0.6996, 0.625, 0.625, 0.5833, 0.6667, 0.5833, 0.6667, 0.5833, 0.625, 0.5833, 0.6698, 0.625, 0.6428, 0.625, 0.625, 0.625, 0.6667, 0.625, 0.6974, 0.625, 0.6698, 0.625, 0.6667, 0.625, 0.7083, 0.625, 0.6967, 0.625, 0.6976, 0.625, 0.7083, 0.625, 0.7084, 0.625, 0.6387, 0.625, 0.6391, 0.625, 0.625, 0.625, 0.625, 0.625, 0.6391, 0.625, 0.6643, 0.625, 0.6667, 0.625, 0.625, 0.625, 0.6643, 0.625, 0.6967, 0.625, 0.7084, 0.625, 0.6667, 0.625, 0.6996, 0.625, 0.6981, 0.625, 0.7083, 0.625, 0.7083, 0.625, 0.7005, 0.625, 0.6996, 0.625, 0.7083, 0.625, 0.7083, 0.625, 0.7006, 0.625, 0.7005, 0.625, 0.7083, 0.625, 0.7083, 0.625, 0.7002, 0.625, 0.7006, 0.625, 0.7083, 0.625, 0.7083, 0.625, 0.6995, 0.625, 0.7002, 0.625, 0.7083, 0.625, 0.7083, 0.625, 0.6986, 0.625, 0.6995, 0.625, 0.7083, 0.625, 0.7083, 0.625, 0.6976, 0.625, 0.6986, 0.625, 0.7083, 0.625, 0.7083, 0.625, 0.6415, 0.625, 0.6373, 0.625, 0.625, 0.625, 0.625, 0.625, 0.6373, 0.625, 0.6357, 0.625, 0.625, 0.625, 0.625, 0.625, 0.6357, 0.625, 0.6351, 0.625, 0.625, 0.625, 0.625, 0.625, 0.6351, 0.625, 0.6355, 0.625, 0.625, 0.625, 0.625, 0.625, 0.6355, 0.625, 0.6361, 0.625, 0.625, 0.625, 0.625, 0.625, 0.6361, 0.625, 0.6374, 0.625, 0.625, 0.625, 0.625, 0.625, 0.6374, 0.625, 0.6387, 0.625, 0.625, 0.625, 0.625, 0.625, 0.6981, 0.625, 0.6974, 0.625, 0.7083, 0.625, 0.7083, 0.625, 0.6428, 0.625, 0.6415, 0.625, 0.625, 0.625, 0.625, 0.625, 0.6981, 0.625, 0.6667, 0.625, 0.6698, 0.625, 0.6974, 0.625, 0.6667, 0.625, 0.6415, 0.625, 0.6428, 0.625, 0.6698, 0.625, 0.6643, 0.625, 0.6391, 0.625, 0.6387, 0.625, 0.6667, 0.625, 0.6667, 0.625, 0.6387, 0.625, 0.6374, 0.625, 0.6667, 0.625, 0.6667, 0.625, 0.6374, 0.625, 0.6361, 0.625, 0.6667, 0.625, 0.6667, 0.625, 0.6361, 0.625, 0.6355, 0.625, 0.6667, 0.625, 0.6667, 0.625, 0.6355, 0.625, 0.6351, 0.625, 0.6667, 0.625, 0.6667, 0.625, 0.6351, 0.625, 0.6357, 0.625, 0.6667, 0.625, 0.6667, 0.625, 0.6357, 0.625, 0.6373, 0.625, 0.6667, 0.625, 0.6967, 0.625, 0.6643, 0.625, 0.6667, 0.625, 0.6976, 0.625, 0.6976, 0.625, 0.6667, 0.625, 0.6667, 0.625, 0.6986, 0.625, 0.6986, 0.625, 0.6667, 0.625, 0.6667, 0.625, 0.6995, 0.625, 0.6995, 0.625, 0.6667, 0.625, 0.6667, 0.625, 0.7002, 0.625, 0.7002, 0.625, 0.6667, 0.625, 0.6667, 0.625, 0.7006, 0.625, 0.7006, 0.625, 0.6667, 0.625, 0.6667, 0.625, 0.7005, 0.625, 0.7005, 0.625, 0.6667, 0.625, 0.6667, 0.625, 0.6996, 0.625, 0.6667, 0.625, 0.6373, 0.625, 0.6415, 0.625, 0.6667, 0.625, 0.6996, 0.625, 0.6667, 0.625, 0.6667, 0.625, 0.6981, 0.625, 0.6373, 0.625, 0.6415, 0.625, 0.6415, 0.625, 0.6373, 0.625, 0.6981, 0.625, 0.6996, 0.625, 0.6996, 0.625, 0.6981, 0.625, 0.6415, 0.625, 0.6428, 0.625, 0.6428, 0.625, 0.6415, 0.625, 0.6357, 0.625, 0.6373, 0.625, 0.6373, 0.625, 0.6357, 0.625, 0.3636, 0.8519, 0.3654, 0.8737, 0.355, 0.8725, 0.3502, 0.8476, 0.4211, 0.8548, 0.4184, 0.8316, 0.4222, 0.8305, 0.4259, 0.8542, 0.3958, 0.8186, 0.3721, 0.8228, 0.3617, 0.815, 0.3958, 0.8146, 0.3721, 0.8228, 0.3636, 0.8519, 0.3502, 0.8476, 0.3617, 0.815, 0.5833, 0.375, 0.625, 0.375, 0.625, 0.3958, 0.5833, 0.3958, 0.5417, 0.375, 0.5833, 0.375, 0.5833, 0.3958, 0.5417, 0.3958, 0.5, 0.375, 0.5417, 0.375, 0.5417, 0.3958, 0.5, 0.3958, 0.4745, 0.375, 0.5, 0.375, 0.5, 0.3958, 0.4745, 0.3958, 0.436, 0.375, 0.4583, 0.375, 0.4583, 0.3958, 0.436, 0.3958, 0.3958, 0.375, 0.4167, 0.375, 0.4167, 0.3958, 0.3958, 0.3958, 0.5833, 0.8333, 0.625, 0.8333, 0.625, 0.8542, 0.5833, 0.8542, 0.5417, 0.8333, 0.5833, 0.8333, 0.5833, 0.8542, 0.5417, 0.8542, 0.5, 0.8333, 0.5417, 0.8333, 0.5417, 0.8542, 0.5, 0.8542, 0.4745, 0.8333, 0.5, 0.8333, 0.5, 0.8542, 0.4745, 0.8542, 0.436, 0.8312, 0.4583, 0.8333, 0.4583, 0.8542, 0.4376, 0.8542, 0.25, 0.6972, 0.2708, 0.6956, 0.2708, 0.7083, 0.25, 0.7083, 0.2509, 0.4902, 0.2713, 0.4921, 0.2737, 0.5169, 0.25, 0.5137, 0.25, 0.7083, 0.2708, 0.7083, 0.2708, 0.7306, 0.25, 0.734, 0.7083, 0.6667, 0.7292, 0.6667, 0.7292, 0.7083, 0.7083, 0.7083, 0.7083, 0.625, 0.7292, 0.625, 0.7292, 0.6667, 0.7083, 0.6667, 0.7083, 0.6042, 0.7292, 0.6042, 0.7292, 0.625, 0.7083, 0.625, 0.7083, 0.5417, 0.7292, 0.5417, 0.7292, 0.5833, 0.7083, 0.5833, 0.7083, 0.5, 0.7292, 0.5, 0.7292, 0.5417, 0.7083, 0.5417, 0.7083, 0.7083, 0.7292, 0.7083, 0.7292, 0.75, 0.7083, 0.75, 0.382, 0.375, 0.3958, 0.375, 0.3958, 0.3958, 0.381, 0.3958, 0.4184, 0.8316, 0.3958, 0.8186, 0.3958, 0.8146, 0.4222, 0.8305, 0.3809, 0.4167, 0.3958, 0.4167, 0.3958, 0.4583, 0.375, 0.4583, 0.381, 0.3958, 0.3958, 0.3958, 0.3958, 0.4167, 0.3809, 0.4167, 0.375, 0.4583, 0.3958, 0.4583, 0.3958, 0.5, 0.375, 0.5, 0.375, 0.6667, 0.3958, 0.6667, 0.3958, 0.7083, 0.375, 0.7083, 0.375, 0.625, 0.3958, 0.625, 0.3958, 0.6667, 0.375, 0.6667, 0.375, 0.6042, 0.3958, 0.6042, 0.3958, 0.625, 0.375, 0.625, 0.375, 0.5417, 0.3958, 0.5417, 0.3958, 0.57, 0.375, 0.57, 0.375, 0.5, 0.3958, 0.5, 0.3958, 0.5417, 0.375, 0.5417, 0.375, 0.7083, 0.3958, 0.7083, 0.3958, 0.75, 0.375, 0.75, 0.375, 0.7917, 0.3958, 0.7917, 0.3958, 0.8146, 0.3617, 0.815, 0.375, 0.75, 0.3958, 0.75, 0.3958, 0.7917, 0.375, 0.7917, 0.4222, 0.8305, 0.436, 0.8312, 0.4376, 0.8542, 0.4259, 0.8542, 0.4167, 0.375, 0.436, 0.375, 0.436, 0.3958, 0.4167, 0.3958, 0.4167, 0.4167, 0.436, 0.4167, 0.436, 0.4583, 0.4167, 0.4583, 0.4167, 0.3958, 0.436, 0.3958, 0.436, 0.4167, 0.4167, 0.4167, 0.4167, 0.4583, 0.436, 0.4583, 0.436, 0.5, 0.4167, 0.5, 0.4166, 0.6667, 0.436, 0.6667, 0.436, 0.7083, 0.4167, 0.7083, 0.4167, 0.625, 0.436, 0.625, 0.436, 0.6667, 0.4166, 0.6667, 0.4167, 0.6042, 0.436, 0.6042, 0.436, 0.625, 0.4167, 0.625, 0.4167, 0.5417, 0.436, 0.5417, 0.436, 0.57, 0.4167, 0.57, 0.4167, 0.5, 0.436, 0.5, 0.436, 0.5417, 0.4167, 0.5417, 0.4167, 0.7083, 0.436, 0.7083, 0.436, 0.75, 0.4167, 0.75, 0.4259, 0.8542, 0.4376, 0.8542, 0.4384, 0.875, 0.4266, 0.875, 0.4167, 0.7917, 0.436, 0.7917, 0.436, 0.8312, 0.4222, 0.8305, 0.4167, 0.75, 0.436, 0.75, 0.436, 0.7917, 0.4167, 0.7917, 0.4583, 0.8333, 0.4745, 0.8333, 0.4745, 0.8542, 0.4583, 0.8542, 0.4583, 0.375, 0.4745, 0.375, 0.4745, 0.3958, 0.4583, 0.3958, 0.4583, 0.4167, 0.4745, 0.4167, 0.4745, 0.4583, 0.4583, 0.4583, 0.4583, 0.3958, 0.4745, 0.3958, 0.4745, 0.4167, 0.4583, 0.4167, 0.4583, 0.4583, 0.4745, 0.4583, 0.4745, 0.5, 0.4583, 0.5, 0.4583, 0.6667, 0.4745, 0.6667, 0.4745, 0.7083, 0.4583, 0.7083, 0.4583, 0.625, 0.4745, 0.625, 0.4745, 0.6667, 0.4583, 0.6667, 0.4583, 0.6042, 0.4745, 0.6042, 0.4745, 0.625, 0.4583, 0.625, 0.4583, 0.5417, 0.4745, 0.5417, 0.4745, 0.57, 0.4583, 0.57, 0.4583, 0.5, 0.4745, 0.5, 0.4745, 0.5417, 0.4583, 0.5417, 0.4583, 0.7083, 0.4745, 0.7083, 0.4745, 0.75, 0.4583, 0.75, 0.4583, 0.8542, 0.4745, 0.8542, 0.4745, 0.875, 0.4583, 0.875, 0.4583, 0.7917, 0.4745, 0.7917, 0.4745, 0.8333, 0.4583, 0.8333, 0.4583, 0.75, 0.4745, 0.75, 0.4745, 0.7917, 0.4583, 0.7917, 0.4058, 0.8431, 0.3958, 0.8336, 0.3958, 0.8254, 0.413, 0.8351, 0.3859, 0.8437, 0.3857, 0.8593, 0.3743, 0.8554, 0.3785, 0.8303, 0.3958, 0.8336, 0.3859, 0.8437, 0.3785, 0.8303, 0.3958, 0.8254, 0.4059, 0.8591, 0.4058, 0.8431, 0.413, 0.8351, 0.4153, 0.8561, 0.3857, 0.8593, 0.39, 0.8751, 0.3782, 0.8747, 0.3743, 0.8554, 0.4056, 0.875, 0.4059, 0.8591, 0.4153, 0.8561, 0.4156, 0.875, 0.413, 0.8351, 0.3958, 0.8254, 0.3958, 0.8186, 0.4184, 0.8316, 0.3785, 0.8303, 0.3743, 0.8554, 0.3636, 0.8519, 0.3721, 0.8228, 0.3958, 0.8254, 0.3785, 0.8303, 0.3721, 0.8228, 0.3958, 0.8186, 0.4153, 0.8561, 0.413, 0.8351, 0.4184, 0.8316, 0.4211, 0.8548, 0.3743, 0.8554, 0.3782, 0.8747, 0.3654, 0.8737, 0.3636, 0.8519, 0.4156, 0.875, 0.4153, 0.8561, 0.4211, 0.8548, 0.4223, 0.875, 0.3859, 0.8437, 0.3958, 0.8336, 0.3958, 0.8336, 0.3859, 0.8437, 0.3857, 0.8593, 0.3859, 0.8437, 0.3859, 0.8437, 0.3857, 0.8593, 0.4058, 0.8431, 0.4059, 0.8591, 0.4059, 0.8591, 0.4058, 0.8431, 0.3958, 0.8336, 0.4058, 0.8431, 0.4058, 0.8431, 0.3958, 0.8336, 0.4059, 0.8591, 0.4056, 0.875, 0.4056, 0.875, 0.4059, 0.8591, 0.39, 0.8751, 0.3857, 0.8593, 0.3857, 0.8593, 0.39, 0.8752, 0.4058, 0.8431, 0.4059, 0.8591, 0.4059, 0.8591, 0.4058, 0.8431, 0.3859, 0.8437, 0.3958, 0.8336, 0.3958, 0.8336, 0.3859, 0.8437, 0.3857, 0.8593, 0.3859, 0.8437, 0.3859, 0.8437, 0.3857, 0.8593, 0.3958, 0.8336, 0.4058, 0.8431, 0.4058, 0.8431, 0.3958, 0.8336, 0.39, 0.8752, 0.3857, 0.8593, 0.3857, 0.8593, 0.39, 0.8751, 0.4059, 0.8591, 0.4056, 0.875, 0.4056, 0.875, 0.4059, 0.8591, 0.3101, 0.5834, 0.2983, 0.5414, 0.2974, 0.5293, 0.3218, 0.5833, 0.3107, 0.6041, 0.3101, 0.5834, 0.3218, 0.5833, 0.3244, 0.6042, 0.3032, 0.675, 0.3112, 0.6248, 0.3269, 0.625, 0.3164, 0.6746, 0.2708, 0.5242, 0.25, 0.5233, 0.25, 0.5137, 0.2737, 0.5169, 0.25, 0.6886, 0.2708, 0.6863, 0.2708, 0.6956, 0.25, 0.6972, 0.2983, 0.5414, 0.2708, 0.5242, 0.2737, 0.5169, 0.2974, 0.5293, 0.2708, 0.6863, 0.3032, 0.675, 0.3164, 0.6746, 0.2708, 0.6956, 0.2867, 0.6602, 0.2707, 0.6608, 0.2707, 0.6608, 0.2844, 0.658, 0.2707, 0.6608, 0.25, 0.6639, 0.25, 0.6608, 0.2707, 0.6608, 0.2898, 0.6267, 0.2867, 0.6602, 0.2844, 0.658, 0.2871, 0.6275, 0.2849, 0.5488, 0.2887, 0.584, 0.287, 0.584, 0.2835, 0.5488, 0.2706, 0.5487, 0.2849, 0.5488, 0.2835, 0.5488, 0.2706, 0.5487, 0.25, 0.5487, 0.2706, 0.5487, 0.2706, 0.5487, 0.25, 0.5487, 0.2894, 0.6037, 0.2898, 0.6267, 0.2871, 0.6275, 0.2872, 0.6045, 0.2707, 0.6608, 0.2888, 0.6634, 0.2946, 0.6691, 0.2708, 0.6745, 0.2867, 0.5488, 0.2706, 0.5487, 0.275, 0.5346, 0.293, 0.5413, 0.25, 0.667, 0.2707, 0.6608, 0.2708, 0.6745, 0.25, 0.6776, 0.2706, 0.5487, 0.25, 0.5487, 0.25, 0.5329, 0.275, 0.5346, 0.2888, 0.6634, 0.2923, 0.627, 0.3036, 0.6318, 0.2946, 0.6691, 0.2915, 0.6028, 0.2904, 0.5839, 0.3031, 0.5835, 0.3042, 0.604, 0.2904, 0.5839, 0.2867, 0.5488, 0.293, 0.5413, 0.3031, 0.5835, 0.2708, 0.6745, 0.2946, 0.6691, 0.3032, 0.675, 0.2708, 0.6863, 0.293, 0.5413, 0.275, 0.5346, 0.2708, 0.5242, 0.2983, 0.5414, 0.25, 0.6776, 0.2708, 0.6745, 0.2708, 0.6863, 0.25, 0.6886, 0.275, 0.5346, 0.25, 0.5329, 0.25, 0.5233, 0.2708, 0.5242, 0.2946, 0.6691, 0.3036, 0.6318, 0.3112, 0.6248, 0.3032, 0.675, 0.3042, 0.604, 0.3031, 0.5835, 0.3101, 0.5834, 0.3107, 0.6041, 0.3031, 0.5835, 0.293, 0.5413, 0.2983, 0.5414, 0.3101, 0.5834, 0.2915, 0.6028, 0.2923, 0.627, 0.2898, 0.6267, 0.2894, 0.6037, 0.25, 0.5487, 0.2706, 0.5487, 0.2706, 0.5487, 0.25, 0.5487, 0.2706, 0.5487, 0.2867, 0.5488, 0.2849, 0.5488, 0.2706, 0.5487, 0.2867, 0.5488, 0.2904, 0.5839, 0.2887, 0.584, 0.2849, 0.5488, 0.2923, 0.627, 0.2888, 0.6634, 0.2867, 0.6602, 0.2898, 0.6267, 0.2707, 0.6608, 0.25, 0.667, 0.25, 0.6639, 0.2707, 0.6608, 0.2888, 0.6634, 0.2707, 0.6608, 0.2707, 0.6608, 0.2867, 0.6602, 0.25, 0.5487, 0.2706, 0.5487, 0.2706, 0.5487, 0.25, 0.5487, 0.2872, 0.6045, 0.2871, 0.6275, 0.2896, 0.5982, 0.2872, 0.6045, 0.2844, 0.658, 0.2707, 0.6608, 0.2707, 0.6608, 0.2842, 0.6607, 0.2707, 0.6608, 0.25, 0.6608, 0.25, 0.6608, 0.2707, 0.6608, 0.2871, 0.6275, 0.2844, 0.658, 0.2842, 0.6607, 0.2896, 0.5982, 0.2835, 0.5488, 0.287, 0.584, 0.287, 0.584, 0.2835, 0.5488, 0.2706, 0.5487, 0.2835, 0.5488, 0.2835, 0.5488, 0.2706, 0.5487, 0.287, 0.584, 0.2872, 0.6045, 0.2872, 0.6045, 0.287, 0.584, 0.2904, 0.5839, 0.2915, 0.6028, 0.2894, 0.6037, 0.2887, 0.584, 0.3036, 0.6318, 0.3042, 0.604, 0.3107, 0.6041, 0.3112, 0.6248, 0.2923, 0.627, 0.2915, 0.6028, 0.3042, 0.604, 0.3036, 0.6318, 0.2887, 0.584, 0.2894, 0.6037, 0.2872, 0.6045, 0.287, 0.584, 0.3112, 0.6248, 0.3107, 0.6041, 0.3244, 0.6042, 0.3269, 0.625, 0.4583, 0.57, 0.4745, 0.57, 0.4745, 0.6042, 0.4583, 0.6042, 0.4167, 0.57, 0.436, 0.57, 0.436, 0.6042, 0.4167, 0.6042, 0.375, 0.57, 0.3958, 0.57, 0.3958, 0.6042, 0.375, 0.6042, 0.7083, 0.5833, 0.7292, 0.5833, 0.7292, 0.6042, 0.7083, 0.6042, 0.625, 0.625, 0.625, 0.6042, 0.625, 0.6042, 0.625, 0.625, 0.7083, 0.5833, 0.7083, 0.6042, 0.7083, 0.6042, 0.7083, 0.5833, 0.625, 0.625, 0.625, 0.6042, 0.625, 0.6042, 0.625, 0.625, 0.625, 0.625, 0.625, 0.6042, 0.625, 0.6042, 0.625, 0.625, 0.625, 0.625, 0.625, 0.6042, 0.625, 0.6042, 0.625, 0.625, 0.625, 0.625, 0.625, 0.6042, 0.625, 0.6042, 0.625, 0.625, 0.625, 0.625, 0.625, 0.6042, 0.625, 0.6042, 0.625, 0.625, 0.625, 0.625, 0.625, 0.6042, 0.625, 0.6042, 0.625, 0.625, 0.625, 0.625, 0.625, 0.6042, 0.625, 0.6042, 0.625, 0.625, 0.7083, 0.5833, 0.7083, 0.6042, 0.7083, 0.6042, 0.7083, 0.5833, 0.7083, 0.5833, 0.7083, 0.6042, 0.7083, 0.6042, 0.7083, 0.5833, 0.7083, 0.5833, 0.7083, 0.6042, 0.7083, 0.6042, 0.7083, 0.5833, 0.7083, 0.5833, 0.7083, 0.6042, 0.7083, 0.6042, 0.7083, 0.5833, 0.7083, 0.5833, 0.7083, 0.6042, 0.7083, 0.6042, 0.7083, 0.5833, 0.7083, 0.5833, 0.7083, 0.6042, 0.7083, 0.6042, 0.7083, 0.5833, 0.7083, 0.5833, 0.7083, 0.6042, 0.7083, 0.6042, 0.7083, 0.5833, 0.625, 0.625, 0.625, 0.6042, 0.625, 0.6042, 0.625, 0.625, 0.7083, 0.5833, 0.7083, 0.6042, 0.7083, 0.6042, 0.7083, 0.5833, 0.7083, 0.5833, 0.7083, 0.6042, 0.7083, 0.6042, 0.7083, 0.5833, 0.625, 0.625, 0.625, 0.6042, 0.625, 0.6042, 0.625, 0.625, 0.6667, 0.5833, 0.7083, 0.5833, 0.7083, 0.6042, 0.6667, 0.6042, 0.625, 0.5833, 0.6667, 0.5833, 0.6667, 0.6042, 0.625, 0.6042, 0.5833, 0.57, 0.625, 0.5833, 0.625, 0.6042, 0.5833, 0.6042, 0.5417, 0.57, 0.5833, 0.57, 0.5833, 0.6042, 0.5417, 0.6042, 0.5, 0.57, 0.5417, 0.57, 0.5417, 0.6042, 0.5, 0.6042, 0.4745, 0.57, 0.5, 0.57, 0.5, 0.6042, 0.4745, 0.6042, 0.436, 0.57, 0.4583, 0.57, 0.4583, 0.6042, 0.436, 0.6042, 0.3958, 0.57, 0.4167, 0.57, 0.4167, 0.6042, 0.3958, 0.6042, 0.3333, 0.577, 0.375, 0.57, 0.375, 0.6042, 0.3333, 0.6042, 0.3218, 0.5833, 0.3333, 0.577, 0.3333, 0.6042, 0.3244, 0.6042, 0.7292, 0.5833, 0.75, 0.5833, 0.75, 0.6042, 0.7292, 0.6042])
me_cube_001.update()
me_cube_003 = bpy.data.meshes.new('Cube.003')
me_cube_003.from_pydata([(0.7876, -1.149, -0.6169), (1.558, -1.118, 0.69), (1.148, -0.3149, -0.8871), (1.22, 0.02895, -0.9586), (2.073, 0.003256, 0.9402), (2.009, -0.3383, 0.8681), (1.431, -1.239, 0.3673), (1.253, -1.313, 0.001863), (1.037, -1.25, -0.3731), (0.0, -1.176, -0.9765), (0.4972, -1.259, -0.7781), (0.7618, -1.241, 0.8433), (0.0, -1.333, 0.8866), (1.006, 0.01406, 1.218), (0.9964, -0.3645, 1.117), (0.0, -0.0003349, 1.289), (0.0, -0.3735, 1.17), (0.0, -0.00726, -1.491), (0.0, -0.3446, -1.361), (0.5808, 0.01931, -1.357), (0.5517, -0.3242, -1.243), (0.5833, -1.452, -0.4991), (0.0, -1.557, -0.5623), (0.6435, -1.544, -0.007241), (0.0, -1.656, -0.01424), (0.7066, -1.453, 0.4695), (0.0, -1.556, 0.5099), (1.68, -0.01621, -0.5124), (1.547, -0.4101, -0.4621), (2.021, -0.07106, -0.01539), (1.864, -0.4666, -0.00893), (2.175, -0.05487, 0.489), (2.037, -0.4048, 0.4472), (1.621, -1.068, 0.7028), (0.8111, -1.05, -0.6468), (0.7698, -1.173, 0.8818), (0.0, -1.259, 0.9211), (0.0, -1.072, -1.032), (0.4948, -1.137, -0.8467), (1.104, -1.163, -0.3777), (1.341, -1.226, 0.000962), (1.503, -1.178, 0.3698)], [], [(41, 33, 1, 6), (38, 34, 0, 10), (33, 35, 11, 1), (35, 36, 12, 11), (4, 13, 14, 5), (13, 15, 16, 14), (37, 38, 10, 9), (17, 19, 20, 18), (19, 3, 2, 20), (0, 8, 21, 10), (10, 21, 22, 9), (8, 7, 23, 21), (21, 23, 24, 22), (7, 6, 25, 23), (23, 25, 26, 24), (6, 1, 11, 25), (25, 11, 12, 26), (34, 39, 8, 0), (39, 40, 7, 8), (40, 41, 6, 7), (3, 27, 28, 2), (27, 29, 30, 28), (29, 31, 32, 30), (31, 4, 5, 32), (30, 32, 41, 40), (28, 30, 40, 39), (2, 28, 39, 34), (18, 20, 38, 37), (14, 16, 36, 35), (5, 14, 35, 33), (20, 2, 34, 38), (32, 5, 33, 41)])
me_cube_003.polygons.foreach_set('use_smooth', [True] * 32)
_uv = me_cube_003.uv_layers.new(name='UVMap')
_uv.uv.foreach_set('vector', [0.5625, 0.7468, 0.625, 0.7462, 0.625, 0.75, 0.5625, 0.75, 0.3125, 0.7451, 0.375, 0.7444, 0.375, 0.75, 0.3125, 0.75, 0.625, 0.7462, 0.6894, 0.7449, 0.6875, 0.75, 0.625, 0.75, 0.6894, 0.7449, 0.75, 0.7462, 0.75, 0.75, 0.6875, 0.75, 0.625, 0.625, 0.6875, 0.625, 0.6875, 0.6875, 0.625, 0.6875, 0.6875, 0.625, 0.75, 0.625, 0.75, 0.6875, 0.6875, 0.6875, 0.25, 0.7419, 0.3125, 0.7451, 0.3125, 0.75, 0.25, 0.7455, 0.25, 0.625, 0.3125, 0.625, 0.3125, 0.6875, 0.25, 0.6875, 0.3125, 0.625, 0.375, 0.625, 0.375, 0.6875, 0.3125, 0.6875, 0.375, 0.75, 0.4375, 0.75, 0.4375, 0.8125, 0.375, 0.8125, 0.375, 0.8125, 0.4375, 0.8125, 0.4375, 0.875, 0.3558, 0.8718, 0.4375, 0.75, 0.5, 0.75, 0.5, 0.8125, 0.4375, 0.8125, 0.4375, 0.8125, 0.5, 0.8125, 0.5, 0.875, 0.4375, 0.875, 0.5, 0.75, 0.5625, 0.75, 0.5625, 0.8125, 0.5, 0.8125, 0.5, 0.8125, 0.5625, 0.8125, 0.5625, 0.875, 0.5, 0.875, 0.5625, 0.75, 0.625, 0.75, 0.625, 0.8125, 0.5625, 0.8125, 0.5625, 0.8125, 0.625, 0.8125, 0.625, 0.875, 0.5625, 0.875, 0.375, 0.7444, 0.4375, 0.745, 0.4375, 0.75, 0.375, 0.75, 0.4375, 0.745, 0.5, 0.7453, 0.5, 0.75, 0.4375, 0.75, 0.5, 0.7453, 0.5625, 0.7468, 0.5625, 0.75, 0.5, 0.75, 0.375, 0.625, 0.4375, 0.625, 0.4375, 0.6875, 0.375, 0.6875, 0.4375, 0.625, 0.5, 0.625, 0.5, 0.6875, 0.4375, 0.6875, 0.5, 0.625, 0.5625, 0.625, 0.5625, 0.6875, 0.5, 0.6875, 0.5625, 0.625, 0.625, 0.625, 0.625, 0.6875, 0.5625, 0.6875, 0.5, 0.6875, 0.5625, 0.6875, 0.5625, 0.7468, 0.5, 0.7453, 0.4375, 0.6875, 0.5, 0.6875, 0.5, 0.7453, 0.4375, 0.745, 0.375, 0.6875, 0.4375, 0.6875, 0.4375, 0.745, 0.375, 0.7444, 0.25, 0.6875, 0.3125, 0.6875, 0.3125, 0.7451, 0.25, 0.7419, 0.6875, 0.6875, 0.75, 0.6875, 0.75, 0.7462, 0.6894, 0.7449, 0.625, 0.6875, 0.6875, 0.6875, 0.6894, 0.7449, 0.625, 0.7462, 0.3125, 0.6875, 0.375, 0.6875, 0.375, 0.7444, 0.3125, 0.7451, 0.5625, 0.6875, 0.625, 0.6875, 0.625, 0.7462, 0.5625, 0.7468])
me_cube_003.update()
me_cube_004 = bpy.data.meshes.new('Cube.004')
me_cube_004.from_pydata([(-0.3445, -3.929, -0.7563), (-0.3445, -3.929, 0.3667), (0.3445, -3.929, -0.7563), (0.3445, -3.929, 0.3667), (-0.4219, -3.367, -0.8825), (-0.4021, -3.662, -0.8502), (-0.4021, -4.023, -0.4894), (-0.4219, -4.055, -0.1948), (-0.4021, -4.023, 0.09978), (-0.4021, -3.662, 0.4606), (-0.4219, -3.367, 0.4929), (0.4021, -3.662, -0.8502), (0.4219, -3.367, -0.8825), (0.4219, -3.367, 0.4929), (0.4021, -3.662, 0.4606), (0.4021, -4.023, 0.09978), (0.4219, -4.055, -0.1948), (0.4021, -4.023, -0.4894), (-0.1807, -4.023, -0.8502), (6.811e-07, -4.055, -0.8825), (0.1807, -4.023, -0.8502), (0.1807, -4.023, 0.4606), (6.811e-07, -4.055, 0.4929), (-0.1807, -4.023, 0.4606), (0.2494, -3.367, 0.6845), (0.2317, -3.718, 0.6266), (6.811e-07, -3.367, 0.7777), (6.811e-07, -3.74, 0.7037), (-0.2494, -3.367, 0.6845), (-0.2317, -3.718, 0.6266), (-0.2494, -3.367, -1.074), (-0.2317, -3.718, -1.016), (6.811e-07, -3.367, -1.167), (6.811e-07, -3.74, -1.093), (0.2494, -3.367, -1.074), (0.2317, -3.718, -1.016), (0.2152, -4.189, -0.5724), (6.811e-07, -4.247, -0.6013), (-0.2152, -4.189, -0.5724), (0.2283, -4.266, -0.1948), (6.811e-07, -4.34, -0.1948), (-0.2283, -4.266, -0.1948), (0.2152, -4.189, 0.1828), (6.811e-07, -4.247, 0.2117), (-0.2152, -4.189, 0.1828), (0.5395, -3.367, -0.6013), (0.504, -3.718, -0.5724), (0.5967, -3.367, -0.1948), (0.5513, -3.74, -0.1948), (0.5395, -3.367, 0.2117), (0.504, -3.718, 0.1828), (-0.504, -3.718, -0.5724), (-0.5395, -3.367, -0.6013), (-0.5513, -3.74, -0.1948), (-0.5967, -3.367, -0.1948), (-0.504, -3.718, 0.1828), (-0.5395, -3.367, 0.2117)], [], [(50, 14, 3, 15), (44, 23, 1, 8), (35, 11, 2, 20), (29, 9, 1, 23), (14, 25, 21, 3), (25, 27, 22, 21), (27, 29, 23, 22), (13, 24, 25, 14), (24, 26, 27, 25), (26, 28, 29, 27), (28, 10, 9, 29), (5, 31, 18, 0), (31, 33, 19, 18), (33, 35, 20, 19), (4, 30, 31, 5), (30, 32, 33, 31), (32, 34, 35, 33), (34, 12, 11, 35), (18, 38, 6, 0), (38, 41, 7, 6), (41, 44, 8, 7), (2, 17, 36, 20), (20, 36, 37, 19), (19, 37, 38, 18), (17, 16, 39, 36), (36, 39, 40, 37), (37, 40, 41, 38), (16, 15, 42, 39), (39, 42, 43, 40), (40, 43, 44, 41), (15, 3, 21, 42), (42, 21, 22, 43), (43, 22, 23, 44), (11, 46, 17, 2), (46, 48, 16, 17), (48, 50, 15, 16), (12, 45, 46, 11), (45, 47, 48, 46), (47, 49, 50, 48), (49, 13, 14, 50), (0, 6, 51, 5), (5, 51, 52, 4), (6, 7, 53, 51), (51, 53, 54, 52), (7, 8, 55, 53), (53, 55, 56, 54), (8, 1, 9, 55), (55, 9, 10, 56)])
me_cube_004.polygons.foreach_set('use_smooth', [True] * 48)
_uv = me_cube_004.uv_layers.new(name='UVMap')
_uv.uv.foreach_set('vector', [0.5625, 0.6875, 0.625, 0.6875, 0.625, 0.75, 0.5625, 0.75, 0.5625, 0.9375, 0.625, 0.9375, 0.625, 1.0, 0.5625, 1.0, 0.3125, 0.6875, 0.375, 0.6875, 0.375, 0.75, 0.3125, 0.75, 0.8125, 0.6875, 0.875, 0.6875, 0.875, 0.75, 0.8125, 0.75, 0.625, 0.6875, 0.6875, 0.6875, 0.6875, 0.75, 0.625, 0.75, 0.6875, 0.6875, 0.75, 0.6875, 0.75, 0.75, 0.6875, 0.75, 0.75, 0.6875, 0.8125, 0.6875, 0.8125, 0.75, 0.75, 0.75, 0.625, 0.625, 0.6875, 0.625, 0.6875, 0.6875, 0.625, 0.6875, 0.6875, 0.625, 0.75, 0.625, 0.75, 0.6875, 0.6875, 0.6875, 0.75, 0.625, 0.8125, 0.625, 0.8125, 0.6875, 0.75, 0.6875, 0.8125, 0.625, 0.875, 0.625, 0.875, 0.6875, 0.8125, 0.6875, 0.125, 0.6875, 0.1875, 0.6875, 0.1875, 0.75, 0.125, 0.75, 0.1875, 0.6875, 0.25, 0.6875, 0.25, 0.75, 0.1875, 0.75, 0.25, 0.6875, 0.3125, 0.6875, 0.3125, 0.75, 0.25, 0.75, 0.125, 0.625, 0.1875, 0.625, 0.1875, 0.6875, 0.125, 0.6875, 0.1875, 0.625, 0.25, 0.625, 0.25, 0.6875, 0.1875, 0.6875, 0.25, 0.625, 0.3125, 0.625, 0.3125, 0.6875, 0.25, 0.6875, 0.3125, 0.625, 0.375, 0.625, 0.375, 0.6875, 0.3125, 0.6875, 0.375, 0.9375, 0.4375, 0.9375, 0.4375, 1.0, 0.375, 1.0, 0.4375, 0.9375, 0.5, 0.9375, 0.5, 1.0, 0.4375, 1.0, 0.5, 0.9375, 0.5625, 0.9375, 0.5625, 1.0, 0.5, 1.0, 0.375, 0.75, 0.4375, 0.75, 0.4375, 0.8125, 0.375, 0.8125, 0.375, 0.8125, 0.4375, 0.8125, 0.4375, 0.875, 0.375, 0.875, 0.375, 0.875, 0.4375, 0.875, 0.4375, 0.9375, 0.375, 0.9375, 0.4375, 0.75, 0.5, 0.75, 0.5, 0.8125, 0.4375, 0.8125, 0.4375, 0.8125, 0.5, 0.8125, 0.5, 0.875, 0.4375, 0.875, 0.4375, 0.875, 0.5, 0.875, 0.5, 0.9375, 0.4375, 0.9375, 0.5, 0.75, 0.5625, 0.75, 0.5625, 0.8125, 0.5, 0.8125, 0.5, 0.8125, 0.5625, 0.8125, 0.5625, 0.875, 0.5, 0.875, 0.5, 0.875, 0.5625, 0.875, 0.5625, 0.9375, 0.5, 0.9375, 0.5625, 0.75, 0.625, 0.75, 0.625, 0.8125, 0.5625, 0.8125, 0.5625, 0.8125, 0.625, 0.8125, 0.625, 0.875, 0.5625, 0.875, 0.5625, 0.875, 0.625, 0.875, 0.625, 0.9375, 0.5625, 0.9375, 0.375, 0.6875, 0.4375, 0.6875, 0.4375, 0.75, 0.375, 0.75, 0.4375, 0.6875, 0.5, 0.6875, 0.5, 0.75, 0.4375, 0.75, 0.5, 0.6875, 0.5625, 0.6875, 0.5625, 0.75, 0.5, 0.75, 0.375, 0.625, 0.4375, 0.625, 0.4375, 0.6875, 0.375, 0.6875, 0.4375, 0.625, 0.5, 0.625, 0.5, 0.6875, 0.4375, 0.6875, 0.5, 0.625, 0.5625, 0.625, 0.5625, 0.6875, 0.5, 0.6875, 0.5625, 0.625, 0.625, 0.625, 0.625, 0.6875, 0.5625, 0.6875, 0.375, 0.0, 0.4375, 0.0, 0.4375, 0.0625, 0.375, 0.0625, 0.375, 0.0625, 0.4375, 0.0625, 0.4375, 0.125, 0.375, 0.125, 0.4375, 0.0, 0.5, 0.0, 0.5, 0.0625, 0.4375, 0.0625, 0.4375, 0.0625, 0.5, 0.0625, 0.5, 0.125, 0.4375, 0.125, 0.5, 0.0, 0.5625, 0.0, 0.5625, 0.0625, 0.5, 0.0625, 0.5, 0.0625, 0.5625, 0.0625, 0.5625, 0.125, 0.5, 0.125, 0.5625, 0.0, 0.625, 0.0, 0.625, 0.0625, 0.5625, 0.0625, 0.5625, 0.0625, 0.625, 0.0625, 0.625, 0.125, 0.5625, 0.125])
me_cube_004.update()
me_cube_002 = bpy.data.meshes.new('Cube.002')
me_cube_002.from_pydata([(0.0, -0.3092, -1.135), (0.1452, -0.2711, -1.135), (0.1335, 0.3783, -1.135), (0.2395, -0.1826, -1.135), (0.3104, -0.0273, -1.135), (0.3107, 0.1567, -1.135), (0.2213, 0.3079, -1.135), (0.0, 0.4085, -1.129), (0.0, 0.7428, -2.822), (0.3307, 0.6945, -2.822), (0.595, 0.5337, -2.82), (0.7657, 0.3212, -2.819), (0.7761, -0.1912, -2.823), (0.5951, -0.4131, -2.82), (0.3312, -0.5732, -2.82), (0.0, -0.6192, -2.82), (0.0, 0.752, -1.32), (0.0, 0.6676, -1.169), (0.0, 0.7119, -1.205), (0.0, 0.7416, -1.258), (0.3264, 0.6993, -1.32), (0.2865, 0.6214, -1.169), (0.3075, 0.6623, -1.205), (0.3214, 0.6897, -1.258), (0.603, 0.5494, -1.32), (0.5295, 0.4898, -1.169), (0.5681, 0.5211, -1.205), (0.594, 0.5421, -1.258), (0.792, 0.103, -1.424), (0.6918, 0.2928, -1.169), (0.7423, 0.3098, -1.205), (0.7762, 0.3198, -1.259), (0.7904, 0.02838, -1.423), (0.6918, -0.1718, -1.169), (0.7423, -0.1888, -1.205), (0.776, -0.2001, -1.258), (0.603, -0.4284, -1.32), (0.5295, -0.3687, -1.169), (0.5681, -0.4001, -1.205), (0.594, -0.421, -1.258), (0.3264, -0.5783, -1.32), (0.2865, -0.5003, -1.169), (0.3075, -0.5413, -1.205), (0.3214, -0.5687, -1.258), (0.0, -0.6309, -1.32), (0.0, -0.5466, -1.169), (0.0, -0.5909, -1.205), (0.0, -0.6205, -1.258), (0.0, 0.6153, -1.157), (0.2619, 0.5731, -1.157), (0.4838, 0.4528, -1.157), (0.6322, 0.2728, -1.157), (0.6322, -0.1518, -1.157), (0.4838, -0.3318, -1.157), (0.2619, -0.452, -1.157), (0.0, -0.4943, -1.157), (0.3155, 0.0754, -1.135), (0.8323, 0.07019, -2.823), (0.7905, 0.06559, -1.405), (0.8167, 0.06478, -1.255), (0.7848, 0.06732, -1.202), (0.7333, 0.06933, -1.166), (0.6719, 0.06774, -1.154), (0.0, 0.7522, -1.62), (0.3261, 0.7, -1.62), (0.6023, 0.5504, -1.62), (0.7945, 0.1006, -1.487), (0.7935, 0.03449, -1.494), (0.6023, -0.4293, -1.62), (0.3261, -0.5789, -1.62), (0.0, -0.6311, -1.62), (0.7946, 0.06821, -1.504), (0.0, 0.7521, -1.424), (0.3262, 0.6996, -1.424), (0.6027, 0.5499, -1.424), (0.7935, 0.113, -1.457), (0.7918, 0.01554, -1.461), (0.6027, -0.4289, -1.424), (0.3262, -0.5786, -1.424), (0.0, -0.631, -1.424), (0.811, 0.0627, -1.312), (0.788, 0.3216, -1.322), (0.7881, -0.1994, -1.322), (0.7864, 0.326, -1.424), (0.7848, 0.3268, -1.619), (0.7869, -0.2036, -1.424), (0.7869, -0.1835, -1.607), (0.8287, 0.07896, -1.733), (0.8213, 0.06517, -1.357), (0.8258, 0.06511, -1.38), (0.8274, 0.1236, -1.408), (0.8216, 0.1564, -1.387), (0.8196, -0.0262, -1.388), (0.8254, 0.005305, -1.406), (0.8201, 0.1829, -1.454), (0.8281, 0.1394, -1.456), (0.8292, 0.1232, -1.503), (0.8218, 0.1598, -1.528), (0.8216, -0.03093, -1.531), (0.8283, 0.009557, -1.51), (0.8259, -0.01442, -1.458), (0.8182, -0.05629, -1.454), (0.8273, 0.06883, -1.561), (0.8295, 0.06963, -1.531), (0.7947, 0.08609, -1.498), (0.8296, 0.1004, -1.521), (0.8252, 0.1218, -1.55), (0.794, 0.1094, -1.473), (0.8286, 0.1354, -1.481), (0.82, 0.1786, -1.494), (0.7928, 0.1114, -1.44), (0.8277, 0.1362, -1.431), (0.8208, 0.1764, -1.417), (0.7912, 0.08671, -1.41), (0.8269, 0.09851, -1.39), (0.8222, 0.1174, -1.367), (0.7902, 0.04513, -1.41), (0.8258, 0.03179, -1.389), (0.8211, 0.01352, -1.367), (0.791, 0.01788, -1.442), (0.8253, -0.01003, -1.43), (0.8186, -0.04792, -1.417), (0.819, -0.05225, -1.495), (0.827, -0.007918, -1.486), (0.7927, 0.02171, -1.48), (0.8255, 0.01217, -1.553), (0.8292, 0.03712, -1.526), (0.7941, 0.05056, -1.502)], [], [(81, 24, 27, 31), (80, 81, 31, 59), (36, 82, 35, 39), (20, 16, 19, 23), (40, 36, 39, 43), (24, 20, 23, 27), (23, 19, 18, 22), (22, 18, 17, 21), (21, 17, 48, 49), (63, 64, 9, 8), (27, 23, 22, 26), (26, 22, 21, 25), (25, 21, 49, 50), (64, 65, 10, 9), (31, 27, 26, 30), (30, 26, 25, 29), (29, 25, 50, 51), (65, 84, 11, 10), (59, 31, 30, 60), (60, 30, 29, 61), (61, 29, 51, 62), (4, 52, 62, 56), (39, 35, 34, 38), (38, 34, 33, 37), (37, 33, 52, 53), (86, 68, 13, 12), (43, 39, 38, 42), (42, 38, 37, 41), (41, 37, 53, 54), (68, 69, 14, 13), (47, 43, 42, 46), (46, 42, 41, 45), (45, 41, 54, 55), (69, 70, 15, 14), (56, 62, 51, 5), (5, 51, 50, 6), (6, 50, 49, 2), (2, 49, 48, 7), (0, 55, 54, 1), (1, 54, 53, 3), (3, 53, 52, 4), (44, 40, 43, 47), (84, 87, 57, 11), (86, 12, 57, 87), (33, 61, 62, 52), (34, 60, 61, 33), (35, 59, 60, 34), (82, 80, 59, 35), (78, 79, 70, 69), (77, 78, 69, 68), (85, 77, 68, 86), (74, 83, 84, 65), (73, 74, 65, 64), (72, 73, 64, 63), (16, 20, 73, 72), (20, 24, 74, 73), (24, 81, 83, 74), (82, 36, 77, 85), (36, 40, 78, 77), (40, 44, 79, 78), (88, 115, 91, 81, 80), (92, 118, 88, 80, 82), (94, 109, 97, 84, 83), (98, 122, 101, 85, 86), (102, 125, 98, 86, 87), (97, 106, 102, 87, 84), (91, 112, 94, 83, 81), (101, 121, 92, 82, 85), (119, 32, 93, 120), (120, 93, 92, 121), (110, 75, 95, 111), (111, 95, 94, 112), (104, 71, 103, 105), (105, 103, 102, 106), (127, 67, 99, 126), (126, 99, 98, 125), (124, 76, 100, 123), (123, 100, 101, 122), (107, 66, 96, 108), (108, 96, 97, 109), (116, 58, 89, 117), (117, 89, 88, 118), (113, 28, 90, 114), (114, 90, 91, 115), (96, 105, 106, 97), (66, 104, 105, 96), (75, 107, 108, 95), (95, 108, 109, 94), (28, 110, 111, 90), (90, 111, 112, 91), (58, 113, 114, 89), (89, 114, 115, 88), (32, 116, 117, 93), (93, 117, 118, 92), (76, 119, 120, 100), (100, 120, 121, 101), (67, 124, 123, 99), (99, 123, 122, 98), (71, 127, 126, 103), (103, 126, 125, 102)])
me_cube_002.polygons.foreach_set('use_smooth', [True] * 100)
_uv = me_cube_002.uv_layers.new(name='UVMap')
_uv.uv.foreach_set('vector', [0.8125, 0.9508, 0.875, 0.9508, 0.875, 0.9696, 0.8125, 0.9696, 0.7559, 0.9508, 0.8125, 0.9508, 0.8125, 0.9696, 0.7533, 0.9696, 0.625, 0.9508, 0.6875, 0.9508, 0.6875, 0.9696, 0.625, 0.9696, 0.9375, 0.9508, 1.0, 0.9508, 0.9998, 0.9696, 0.9375, 0.9696, 0.5625, 0.9508, 0.625, 0.9508, 0.625, 0.9696, 0.5625, 0.9696, 0.875, 0.9508, 0.9375, 0.9508, 0.9375, 0.9696, 0.875, 0.9696, 0.9375, 0.9696, 0.9998, 0.9696, 0.9991, 1.0, 0.9375, 1.0, 0.3419, 0.4716, 0.2514, 0.4899, 0.25, 0.4607, 0.3306, 0.4447, 0.3306, 0.4447, 0.25, 0.4607, 0.25, 0.4426, 0.3237, 0.4279, 1.0, 0.8215, 0.9375, 0.8215, 0.9375, 0.5, 1.0, 0.5, 0.875, 0.9696, 0.9375, 0.9696, 0.9375, 1.0, 0.8751, 1.0, 0.4197, 0.4195, 0.3419, 0.4716, 0.3306, 0.4447, 0.399, 0.399, 0.399, 0.399, 0.3306, 0.4447, 0.3237, 0.4279, 0.3862, 0.3862, 0.9375, 0.8215, 0.875, 0.8215, 0.875, 0.5, 0.9375, 0.5, 0.8125, 0.9696, 0.875, 0.9696, 0.8751, 1.0, 0.8125, 1.0, 0.4717, 0.3417, 0.4197, 0.4195, 0.399, 0.399, 0.4447, 0.3306, 0.4447, 0.3306, 0.399, 0.399, 0.3862, 0.3862, 0.4279, 0.3237, 0.875, 0.8215, 0.8125, 0.8215, 0.8125, 0.5, 0.875, 0.5, 0.7533, 0.9696, 0.8125, 0.9696, 0.8125, 1.0, 0.7542, 1.0, 0.4784, 0.2562, 0.4717, 0.3417, 0.4447, 0.3306, 0.4504, 0.2562, 0.4504, 0.2562, 0.4447, 0.3306, 0.4279, 0.3237, 0.4332, 0.2557, 0.2896, 0.5982, 0.4279, 0.1763, 0.4332, 0.2557, 0.2872, 0.6045, 0.625, 0.9696, 0.6875, 0.9696, 0.6875, 1.0, 0.6249, 1.0, 0.4197, 0.0805, 0.4716, 0.1583, 0.4447, 0.1694, 0.399, 0.101, 0.399, 0.101, 0.4447, 0.1694, 0.4279, 0.1763, 0.3862, 0.1138, 0.6875, 0.8215, 0.625, 0.8215, 0.625, 0.5, 0.6875, 0.5, 0.5625, 0.9696, 0.625, 0.9696, 0.6249, 1.0, 0.5625, 1.0, 0.3419, 0.02843, 0.4197, 0.0805, 0.399, 0.101, 0.3306, 0.05532, 0.3306, 0.05532, 0.399, 0.101, 0.3862, 0.1138, 0.3237, 0.0721, 0.625, 0.8215, 0.5625, 0.8215, 0.5625, 0.5, 0.625, 0.5, 0.5002, 0.9696, 0.5625, 0.9696, 0.5625, 1.0, 0.5009, 1.0, 0.2514, 0.01013, 0.3419, 0.02843, 0.3306, 0.05532, 0.25, 0.03928, 0.25, 0.03928, 0.3306, 0.05532, 0.3237, 0.0721, 0.25, 0.05744, 0.5625, 0.8215, 0.5, 0.8215, 0.5, 0.5, 0.5625, 0.5, 0.2872, 0.6045, 0.4332, 0.2557, 0.4279, 0.3237, 0.287, 0.584, 0.287, 0.584, 0.4279, 0.3237, 0.3862, 0.3862, 0.2835, 0.5488, 0.2835, 0.5488, 0.3862, 0.3862, 0.3237, 0.4279, 0.2706, 0.5487, 0.2706, 0.5487, 0.3237, 0.4279, 0.25, 0.4426, 0.25, 0.5487, 0.25, 0.6608, 0.25, 0.05744, 0.3237, 0.0721, 0.2707, 0.6608, 0.2707, 0.6608, 0.3237, 0.0721, 0.3862, 0.1138, 0.3254, 0.1746, 0.3254, 0.1746, 0.3862, 0.1138, 0.4279, 0.1763, 0.2896, 0.5982, 0.5, 0.9508, 0.5625, 0.9508, 0.5625, 0.9696, 0.5002, 0.9696, 0.8125, 0.8215, 0.757, 0.8215, 0.757, 0.5, 0.8125, 0.5, 0.6875, 0.8215, 0.6875, 0.5, 0.757, 0.5, 0.757, 0.8215, 0.4447, 0.1694, 0.4504, 0.2562, 0.4332, 0.2557, 0.4279, 0.1763, 0.4716, 0.1583, 0.4784, 0.2562, 0.4504, 0.2562, 0.4447, 0.1694, 0.6875, 0.9696, 0.7533, 0.9696, 0.7542, 1.0, 0.6875, 1.0, 0.6875, 0.9508, 0.7559, 0.9508, 0.7533, 0.9696, 0.6875, 0.9696, 0.5625, 0.906, 0.5, 0.906, 0.5, 0.8215, 0.5625, 0.8215, 0.625, 0.906, 0.5625, 0.906, 0.5625, 0.8215, 0.625, 0.8215, 0.6875, 0.906, 0.625, 0.906, 0.625, 0.8215, 0.6875, 0.8215, 0.875, 0.906, 0.8126, 0.906, 0.8125, 0.8215, 0.875, 0.8215, 0.9375, 0.906, 0.875, 0.906, 0.875, 0.8215, 0.9375, 0.8215, 1.0, 0.906, 0.9375, 0.906, 0.9375, 0.8215, 1.0, 0.8215, 1.0, 0.9508, 0.9375, 0.9508, 0.9375, 0.906, 1.0, 0.906, 0.9375, 0.9508, 0.875, 0.9508, 0.875, 0.906, 0.9375, 0.906, 0.875, 0.9508, 0.8125, 0.9508, 0.8126, 0.906, 0.875, 0.906, 0.6875, 0.9508, 0.625, 0.9508, 0.625, 0.906, 0.6875, 0.906, 0.625, 0.9508, 0.5625, 0.9508, 0.5625, 0.906, 0.625, 0.906, 0.5625, 0.9508, 0.5, 0.9508, 0.5, 0.906, 0.5625, 0.906, 0.7544, 0.9258, 0.7756, 0.9224, 0.7968, 0.9213, 0.8125, 0.9508, 0.7559, 0.9508, 0.7044, 0.9209, 0.7293, 0.9222, 0.7544, 0.9258, 0.7559, 0.9508, 0.6875, 0.9508, 0.7964, 0.9067, 0.7966, 0.8791, 0.7968, 0.8514, 0.8125, 0.8215, 0.8126, 0.906, 0.7037, 0.8502, 0.7041, 0.878, 0.7045, 0.9059, 0.6875, 0.906, 0.6875, 0.8215, 0.7584, 0.8519, 0.731, 0.8513, 0.7037, 0.8502, 0.6875, 0.8215, 0.757, 0.8215, 0.7968, 0.8514, 0.7776, 0.8519, 0.7584, 0.8519, 0.757, 0.8215, 0.8125, 0.8215, 0.7968, 0.9213, 0.7966, 0.914, 0.7964, 0.9067, 0.8126, 0.906, 0.8125, 0.9508, 0.7045, 0.9059, 0.7044, 0.9134, 0.7044, 0.9209, 0.6875, 0.9508, 0.6875, 0.906, 0.7106, 0.9079, 0.7106, 0.91, 0.7073, 0.9157, 0.7073, 0.9108, 0.7073, 0.9108, 0.7073, 0.9157, 0.7044, 0.9209, 0.7044, 0.9134, 0.7908, 0.9077, 0.7908, 0.9054, 0.7934, 0.9059, 0.7935, 0.9105, 0.7935, 0.9105, 0.7934, 0.9059, 0.7964, 0.9067, 0.7966, 0.914, 0.7722, 0.8628, 0.7534, 0.8629, 0.758, 0.8554, 0.7759, 0.8564, 0.7759, 0.8564, 0.758, 0.8554, 0.7584, 0.8519, 0.7776, 0.8519, 0.732, 0.8628, 0.7106, 0.8626, 0.7077, 0.8573, 0.7328, 0.8565, 0.7328, 0.8565, 0.7077, 0.8573, 0.7037, 0.8502, 0.731, 0.8513, 0.7106, 0.8842, 0.7106, 0.9058, 0.7074, 0.9058, 0.7075, 0.8816, 0.7075, 0.8816, 0.7074, 0.9058, 0.7045, 0.9059, 0.7041, 0.878, 0.7909, 0.884, 0.7909, 0.8627, 0.7938, 0.8571, 0.7936, 0.8815, 0.7936, 0.8815, 0.7938, 0.8571, 0.7968, 0.8514, 0.7966, 0.8791, 0.7324, 0.9102, 0.7542, 0.9104, 0.7553, 0.9186, 0.7314, 0.9167, 0.7314, 0.9167, 0.7553, 0.9186, 0.7544, 0.9258, 0.7293, 0.9222, 0.7725, 0.9102, 0.7908, 0.91, 0.7935, 0.9151, 0.7745, 0.9164, 0.7745, 0.9164, 0.7935, 0.9151, 0.7968, 0.9213, 0.7756, 0.9224, 0.7938, 0.8571, 0.7759, 0.8564, 0.7776, 0.8519, 0.7968, 0.8514, 0.7909, 0.8627, 0.7722, 0.8628, 0.7759, 0.8564, 0.7938, 0.8571, 0.7908, 0.9054, 0.7909, 0.884, 0.7936, 0.8815, 0.7934, 0.9059, 0.7934, 0.9059, 0.7936, 0.8815, 0.7966, 0.8791, 0.7964, 0.9067, 0.7908, 0.91, 0.7908, 0.9077, 0.7935, 0.9105, 0.7935, 0.9151, 0.7935, 0.9151, 0.7935, 0.9105, 0.7966, 0.914, 0.7968, 0.9213, 0.7542, 0.9104, 0.7725, 0.9102, 0.7745, 0.9164, 0.7553, 0.9186, 0.7553, 0.9186, 0.7745, 0.9164, 0.7756, 0.9224, 0.7544, 0.9258, 0.7106, 0.91, 0.7324, 0.9102, 0.7314, 0.9167, 0.7073, 0.9157, 0.7073, 0.9157, 0.7314, 0.9167, 0.7293, 0.9222, 0.7044, 0.9209, 0.7106, 0.9058, 0.7106, 0.9079, 0.7073, 0.9108, 0.7074, 0.9058, 0.7074, 0.9058, 0.7073, 0.9108, 0.7044, 0.9134, 0.7045, 0.9059, 0.7106, 0.8626, 0.7106, 0.8842, 0.7075, 0.8816, 0.7077, 0.8573, 0.7077, 0.8573, 0.7075, 0.8816, 0.7041, 0.878, 0.7037, 0.8502, 0.7534, 0.8629, 0.732, 0.8628, 0.7328, 0.8565, 0.758, 0.8554, 0.758, 0.8554, 0.7328, 0.8565, 0.731, 0.8513, 0.7584, 0.8519])
me_cube_002.update()

# ---- curves / text
cu_b_ziercurve_001 = bpy.data.curves.new('BézierCurve.001', 'CURVE')
cu_b_ziercurve_001.dimensions = '3D'
_sp = cu_b_ziercurve_001.splines.new('BEZIER'); _sp.bezier_points.add(1)
_sp.bezier_points.foreach_set('co', [-0.89, -0.3738, 0.0, 0.89, 0.06895, -0.2633])
_sp.bezier_points.foreach_set('handle_left', [-1.592, -0.6425, -0.4486, 0.1732, -0.05945, 0.2453])
_sp.bezier_points.foreach_set('handle_right', [-0.4146, -0.1918, 0.3039, 1.638, 0.203, -0.7943])
for _p, _l, _r in zip(_sp.bezier_points, ['ALIGNED', 'ALIGNED'], ['ALIGNED', 'ALIGNED']): _p.handle_left_type = _l; _p.handle_right_type = _r
_sp.order_u = 0
_sp.order_v = 0
cu_b_ziercurve_001.use_path = True
cu_b_ziercurve_001.bevel_depth = 0.09
cu_b_ziercurve_001.fill_mode = 'FULL'
cu_b_ziercurve_001.use_fill_caps = True

# ---- objects
ob_cabezaconorejas = bpy.data.objects.new('CabezaconOrejas', me_cube_001)
ob_nariz = bpy.data.objects.new('Nariz', me_cube_003)
ob_ojos = bpy.data.objects.new('Ojos', me_cube_004)
ob_cejas = bpy.data.objects.new('Cejas', cu_b_ziercurve_001)
ob_torax = bpy.data.objects.new('Torax', me_cube_002)
ob_empty = bpy.data.objects.new('Empty', None)
ob_empty_001 = bpy.data.objects.new('Empty.001', None)

# ---- transforms, parenting, visibility, modifiers, constraints
ob_cabezaconorejas.location = (0.0, 0.0, 3.041)
ob_cabezaconorejas.scale = (0.4895, 0.4895, 0.4895)
_m = ob_cabezaconorejas.modifiers.new('Mirror', 'MIRROR')
_m.use_clip = True
_m = ob_cabezaconorejas.modifiers.new('Smooth by Angle', 'NODES')
_m.node_group = ng_smooth_by_angle
_m.use_pin_to_last = True
_m.show_group_selector = False
ob_nariz.location = (7.068e-05, -0.5041, 2.89)
ob_nariz.rotation_euler = (-0.4677, -1.001e-16, 2.384e-17)
ob_nariz.scale = (0.0523, 0.0523, 0.0523)
_m = ob_nariz.modifiers.new('Mirror', 'MIRROR')
_m.use_clip = True
_m = ob_nariz.modifiers.new('Smooth by Angle', 'NODES')
_m.node_group = ng_smooth_by_angle
_m.use_pin_to_last = True
_m.show_group_selector = False
ob_ojos.location = (0.24, -0.05312, 3.091)
ob_ojos.scale = (0.09477, 0.09477, 0.09477)
_m = ob_ojos.modifiers.new('Mirror', 'MIRROR')
_m.mirror_object = ob_cabezaconorejas
ob_cejas.location = (0.2678, -0.3578, 3.227)
ob_cejas.scale = (0.07838, 0.1482, 0.1482)
_m = ob_cejas.modifiers.new('Mirror', 'MIRROR')
_m.mirror_object = ob_cabezaconorejas
ob_torax.location = (0.0, 0.0, 3.041)
ob_torax.scale = (0.4895, 0.4895, 0.4895)
_m = ob_torax.modifiers.new('Mirror', 'MIRROR')
_m.use_clip = True
_m = ob_torax.modifiers.new('Smooth by Angle', 'NODES')
_m.node_group = ng_smooth_by_angle
_m.use_pin_to_last = True
_m.show_group_selector = False
ob_empty.location = (0.0, 2.994, 2.141)
ob_empty.rotation_euler = (1.571, -0.0, -0.0)
ob_empty.empty_display_type = 'IMAGE'
ob_empty.empty_display_size = 5.0
ob_empty.use_empty_image_alpha = True
ob_empty.color = (1.0, 1.0, 1.0, 0.5276)
ob_empty_001.location = (-1.885, 0.0, 2.17)
ob_empty_001.rotation_euler = (1.571, -0.0, 4.712)
ob_empty_001.empty_display_type = 'IMAGE'
ob_empty_001.empty_display_size = 5.0
ob_empty_001.use_empty_image_alpha = True
ob_empty_001.color = (1.0, 1.0, 1.0, 0.5118)

# ---- collection membership
col_collection.objects.link(ob_cabezaconorejas)
col_collection.objects.link(ob_nariz)
col_collection.objects.link(ob_ojos)
col_collection.objects.link(ob_cejas)
col_collection.objects.link(ob_torax)
col_referencias.objects.link(ob_empty)
col_referencias.objects.link(ob_empty_001)

# ---- scene / render settings (as saved in the file)
scene.frame_start = 1; scene.frame_end = 250; scene.frame_set(1)
scene.render.engine = 'BLENDER_EEVEE_NEXT'
bpy.context.view_layer.update()

# ---- added for rendering (the .blend has no active camera and no usable light): camera, sun
cam_auto = bpy.data.cameras.new('AutoCamera')
cam_auto.lens = 50.0
cam_auto.sensor_width = 36.0
cam_auto.clip_end = 1000.0
ob_auto_camera = bpy.data.objects.new('AutoCamera', cam_auto)
scene.collection.objects.link(ob_auto_camera)
ob_auto_camera.location = (2.996, -3.64716, 5.4406)
ob_auto_camera.rotation_euler = (1.09748, -7.21219e-08, 0.694738)
scene.camera = ob_auto_camera
light_auto_sun = bpy.data.lights.new('AutoSun', 'SUN')
light_auto_sun.energy = 3.0
light_auto_sun.angle = 0.0523599
ob_auto_sun = bpy.data.objects.new('AutoSun', light_auto_sun)
scene.collection.objects.link(ob_auto_sun)
ob_auto_sun.rotation_euler = (0.872665, 0.174533, 0.523599)
bpy.context.view_layer.update()
